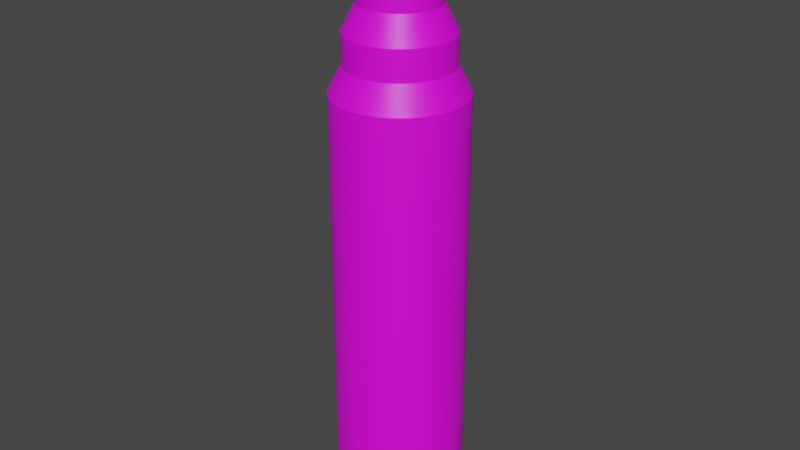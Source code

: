 # Source: p1_pistons.blend  (saved by Blender 2.93.21; exported with 4.5.12 LTS)
import bpy
from mathutils import Matrix  # noqa: F401  (used for matrix-valued properties, if any)

bpy.ops.wm.read_factory_settings(use_empty=True)
scene = bpy.context.scene
scene.name = 'straight_piston_base.qc'

# ---- collections
col_p1_piston_base_reference = bpy.data.collections.new('p1_piston_base_reference'); scene.collection.children.link(col_p1_piston_base_reference)
col_p1_piston_mid_reference = bpy.data.collections.new('p1_piston_mid_reference'); scene.collection.children.link(col_p1_piston_mid_reference)
col_p1_piston_end_reference = bpy.data.collections.new('p1_piston_end_reference'); scene.collection.children.link(col_p1_piston_end_reference)
col_p1_piston_tip_reference = bpy.data.collections.new('p1_piston_tip_reference'); scene.collection.children.link(col_p1_piston_tip_reference)
col_p1_piston_cap_reference = bpy.data.collections.new('p1_piston_cap_reference'); scene.collection.children.link(col_p1_piston_cap_reference)

# ---- images (referenced by path relative to the original .blend; pixels are not part of the script)
import os
ASSET_DIR = os.environ.get("B2B_ASSET_DIR", "")  # directory of the original .blend (textures are referenced by path, not embedded)
HERE = os.path.dirname(os.path.abspath(__file__))  # packed textures are extracted next to this script under _unpacked/

def load_image(name, relpath, width, height, colorspace="sRGB"):
    """Load a texture the original file referenced (path relative to the .blend, or extracted next to this script)."""
    p = next((c for c in (os.path.join(HERE, relpath), os.path.join(ASSET_DIR, relpath)) if relpath and os.path.exists(c)), "")
    if p:
        img = bpy.data.images.load(p, check_existing=True)
        img.name = name
    else:  # same state as the original file: an image datablock whose file is absent (Cycles renders it pink)
        img = bpy.data.images.new(name, width, height)
        img.source = "FILE"
        img.filepath = "//" + (relpath or name)
    img.colorspace_settings.name = colorspace
    return img
img_metal_lift001_tga = load_image('metal_lift001.tga', 'metal_lift001.tga', 1024, 1024, 'sRGB')
img_metalwall_bts_005a_tga = load_image('metalwall_bts_005a.tga', 'metalwall_bts_005a.tga', 1024, 1024, 'sRGB')

# ---- materials (node trees are filled in below, after node groups)
mat_metal_lift001 = bpy.data.materials.new('metal_lift001')
mat_metal_lift001.use_transparent_shadow = False
mat_metalwall_bts_005a = bpy.data.materials.new('metalwall_bts_005a')
mat_metalwall_bts_005a.use_transparent_shadow = False

# ---- node groups
ng_auto_smooth = bpy.data.node_groups.new('Auto Smooth', 'GeometryNodeTree')
_s = ng_auto_smooth.interface.new_socket(name='Geometry', in_out='OUTPUT', socket_type='NodeSocketGeometry')
_s = ng_auto_smooth.interface.new_socket(name='Geometry', in_out='INPUT', socket_type='NodeSocketGeometry')
_s = ng_auto_smooth.interface.new_socket(name='Angle', in_out='INPUT', socket_type='NodeSocketFloat')
_s.subtype = 'ANGLE'
_s.min_value = 0.0
_s.max_value = 3.142
ng_auto_smooth.is_modifier = True
_N = ng_auto_smooth.nodes; _L = ng_auto_smooth.links
n0 = _N.new('NodeGroupOutput'); n0.name = 'Group Output'; n0.location = (480, -100)
n1 = _N.new('NodeGroupInput'); n1.name = 'Group Input'; n1.location = (-420, -300)
n2 = _N.new('NodeGroupInput'); n2.name = 'Group Input.001'; n2.location = (-60, -100)
n3 = _N.new('GeometryNodeSetShadeSmooth'); n3.name = 'Set Shade Smooth'; n3.location = (120, -100)
n3.domain = 'EDGE'
n4 = _N.new('GeometryNodeSetShadeSmooth'); n4.name = 'Set Shade Smooth.001'; n4.location = (300, -100)
n5 = _N.new('GeometryNodeInputMeshEdgeAngle'); n5.name = 'Edge Angle'; n5.location = (-420, -220)
n6 = _N.new('GeometryNodeInputEdgeSmooth'); n6.name = 'Is Edge Smooth'; n6.location = (-60, -160)
n7 = _N.new('GeometryNodeInputShadeSmooth'); n7.name = 'Is Face Smooth'; n7.location = (-240, -340)
n8 = _N.new('FunctionNodeBooleanMath'); n8.name = 'Boolean Math'; n8.location = (-60, -220)
n9 = _N.new('FunctionNodeCompare'); n9.name = 'Compare'; n9.location = (-240, -180)
n9.operation = 'LESS_EQUAL'
_L.new(n5.outputs[0], n9.inputs[0])
_L.new(n4.outputs[0], n0.inputs[0])
_L.new(n1.outputs[1], n9.inputs[1])
_L.new(n9.outputs[0], n8.inputs[0])
_L.new(n7.outputs[0], n8.inputs[1])
_L.new(n2.outputs[0], n3.inputs[0])
_L.new(n6.outputs[0], n3.inputs[1])
_L.new(n3.outputs[0], n4.inputs[0])
_L.new(n8.outputs[0], n3.inputs[2])
n0.is_active_output = True

# ---- material node trees
mat_metal_lift001.use_nodes = True; mat_metal_lift001.node_tree.nodes.clear()
_N = mat_metal_lift001.node_tree.nodes; _L = mat_metal_lift001.node_tree.links
n0 = _N.new('ShaderNodeBsdfPrincipled'); n0.name = 'Principled BSDF'; n0.location = (10, 300)
n0.distribution = 'GGX'
n0.subsurface_method = 'BURLEY'
n0.inputs[3].default_value = 1.45
n0.inputs[27].default_value = (0.0, 0.0, 0.0, 1.0)
n0.inputs[28].default_value = 1.0
n1 = _N.new('ShaderNodeOutputMaterial'); n1.name = 'Material Output'; n1.location = (300, 300)
n2 = _N.new('ShaderNodeTexImage'); n2.name = 'Image Texture'; n2.location = (-280, 280)
n2.image = img_metal_lift001_tga
_L.new(n0.outputs[0], n1.inputs[0])
_L.new(n2.outputs[0], n0.inputs[0])
n1.is_active_output = True
mat_metalwall_bts_005a.use_nodes = True; mat_metalwall_bts_005a.node_tree.nodes.clear()
_N = mat_metalwall_bts_005a.node_tree.nodes; _L = mat_metalwall_bts_005a.node_tree.links
n0 = _N.new('ShaderNodeBsdfPrincipled'); n0.name = 'Principled BSDF'; n0.location = (10, 300)
n0.distribution = 'GGX'
n0.subsurface_method = 'BURLEY'
n0.inputs[3].default_value = 1.45
n0.inputs[27].default_value = (0.0, 0.0, 0.0, 1.0)
n0.inputs[28].default_value = 1.0
n1 = _N.new('ShaderNodeOutputMaterial'); n1.name = 'Material Output'; n1.location = (300, 300)
n2 = _N.new('ShaderNodeTexImage'); n2.name = 'Image Texture'; n2.location = (-280, 280)
n2.image = img_metalwall_bts_005a_tga
_L.new(n0.outputs[0], n1.inputs[0])
_L.new(n2.outputs[0], n0.inputs[0])
n1.is_active_output = True

# ---- world
world_world = bpy.data.worlds.new('World'); scene.world = world_world
world_world.use_nodes = True; world_world.node_tree.nodes.clear()
_N = world_world.node_tree.nodes; _L = world_world.node_tree.links
n0 = _N.new('ShaderNodeOutputWorld'); n0.name = 'World Output'; n0.location = (300, 300)
n1 = _N.new('ShaderNodeBackground'); n1.name = 'Background'; n1.location = (10, 300)
n1.inputs[0].default_value = (0.05088, 0.05088, 0.05088, 1.0)
_L.new(n1.outputs[0], n0.inputs[0])
n0.is_active_output = True
world_world.color = (0.05088, 0.05088, 0.05088)
world_world.use_sun_shadow = False
world_world.sun_shadow_jitter_overblur = 0.0

# ---- meshes
me_p1_piston_base_reference = bpy.data.meshes.new('p1_piston_base_reference')
me_p1_piston_base_reference.from_pydata([(0.0, 20.0, -182.0), (0.0, 20.0, -46.04), (3.902, 19.62, -182.0), (3.902, 19.62, -46.04), (7.654, 18.48, -182.0), (7.654, 18.48, -46.04), (11.11, 16.63, -182.0), (11.11, 16.63, -46.04), (14.14, 14.14, -182.0), (14.14, 14.14, -46.04), (16.63, 11.11, -182.0), (16.63, 11.11, -46.04), (18.48, 7.654, -182.0), (18.48, 7.654, -46.04), (19.62, 3.902, -182.0), (19.62, 3.902, -46.04), (20.0, -8.742e-07, -182.0), (20.0, -8.742e-07, -46.04), (19.62, -3.902, -182.0), (19.62, -3.902, -46.04), (18.48, -7.654, -182.0), (18.48, -7.654, -46.04), (16.63, -11.11, -182.0), (16.63, -11.11, -46.04), (14.14, -14.14, -182.0), (14.14, -14.14, -46.04), (11.11, -16.63, -182.0), (11.11, -16.63, -46.04), (7.654, -18.48, -182.0), (7.654, -18.48, -46.04), (3.902, -19.62, -182.0), (3.902, -19.62, -46.04), (-1.748e-06, -20.0, -182.0), (-1.748e-06, -20.0, -46.04), (-3.902, -19.62, -182.0), (-3.902, -19.62, -46.04), (-7.654, -18.48, -182.0), (-7.654, -18.48, -46.04), (-11.11, -16.63, -182.0), (-11.11, -16.63, -46.04), (-14.14, -14.14, -182.0), (-14.14, -14.14, -46.04), (-16.63, -11.11, -182.0), (-16.63, -11.11, -46.04), (-18.48, -7.654, -182.0), (-18.48, -7.654, -46.04), (-19.62, -3.902, -182.0), (-19.62, -3.902, -46.04), (-20.0, 2.385e-07, -182.0), (-20.0, 2.385e-07, -46.04), (-19.62, 3.902, -182.0), (-19.62, 3.902, -46.04), (-18.48, 7.654, -182.0), (-18.48, 7.654, -46.04), (-16.63, 11.11, -182.0), (-16.63, 11.11, -46.04), (-14.14, 14.14, -182.0), (-14.14, 14.14, -46.04), (-11.11, 16.63, -182.0), (-11.11, 16.63, -46.04), (-7.654, 18.48, -182.0), (-7.654, 18.48, -46.04), (-3.902, 19.62, -182.0), (-3.902, 19.62, -46.04), (3.649e-07, -1.216e-07, -182.0), (4.183e-07, 2.66e-07, -38.04), (7.451e-09, 16.0, -38.04), (-3.121, 15.69, -38.04), (-6.123, 14.78, -38.04), (-8.889, 13.3, -38.04), (-11.31, 11.31, -38.04), (-13.3, 8.889, -38.04), (-14.78, 6.123, -38.04), (-15.69, 3.121, -38.04), (-16.0, -5.802e-07, -38.04), (-15.69, -3.121, -38.04), (-14.78, -6.123, -38.04), (-13.3, -8.889, -38.04), (-11.31, -11.31, -38.04), (-8.889, -13.3, -38.04), (-6.123, -14.78, -38.04), (-3.121, -15.69, -38.04), (1.406e-06, -16.0, -38.04), (3.121, -15.69, -38.04), (6.123, -14.78, -38.04), (8.889, -13.3, -38.04), (11.31, -11.31, -38.04), (13.3, -8.889, -38.04), (14.78, -6.123, -38.04), (15.69, -3.121, -38.04), (16.0, 3.1e-07, -38.04), (15.69, 3.121, -38.04), (14.78, 6.123, -38.04), (13.3, 8.889, -38.04), (11.31, 11.31, -38.04), (8.889, 13.3, -38.04), (6.123, 14.78, -38.04), (3.121, 15.69, -38.04)], [], [(0, 1, 3, 2), (2, 3, 5, 4), (4, 5, 7, 6), (6, 7, 9, 8), (8, 9, 11, 10), (10, 11, 13, 12), (12, 13, 15, 14), (14, 15, 17, 16), (16, 17, 19, 18), (18, 19, 21, 20), (20, 21, 23, 22), (22, 23, 25, 24), (24, 25, 27, 26), (26, 27, 29, 28), (28, 29, 31, 30), (30, 31, 33, 32), (32, 33, 35, 34), (34, 35, 37, 36), (36, 37, 39, 38), (38, 39, 41, 40), (40, 41, 43, 42), (42, 43, 45, 44), (44, 45, 47, 46), (46, 47, 49, 48), (48, 49, 51, 50), (50, 51, 53, 52), (52, 53, 55, 54), (54, 55, 57, 56), (56, 57, 59, 58), (58, 59, 61, 60), (72, 71, 55, 53), (60, 61, 63, 62), (62, 63, 1, 0), (81, 80, 37, 35), (90, 89, 19, 17), (67, 66, 1, 63), (77, 76, 45, 43), (86, 85, 27, 25), (95, 94, 9, 7), (73, 72, 53, 51), (82, 81, 35, 33), (91, 90, 17, 15), (69, 68, 61, 59), (78, 77, 43, 41), (87, 86, 25, 23), (96, 95, 7, 5), (74, 73, 51, 49), (83, 82, 33, 31), (92, 91, 15, 13), (70, 69, 59, 57), (79, 78, 41, 39), (88, 87, 23, 21), (97, 96, 5, 3), (75, 74, 49, 47), (84, 83, 31, 29), (93, 92, 13, 11), (71, 70, 57, 55), (80, 79, 39, 37), (89, 88, 21, 19), (66, 97, 3, 1), (68, 67, 63, 61), (76, 75, 47, 45), (85, 84, 29, 27), (94, 93, 11, 9), (0, 2, 64), (67, 68, 65), (68, 69, 65), (69, 70, 65), (70, 71, 65), (71, 72, 65), (72, 73, 65), (73, 74, 65), (74, 75, 65), (75, 76, 65), (76, 77, 65), (77, 78, 65), (78, 79, 65), (79, 80, 65), (80, 81, 65), (81, 82, 65), (82, 83, 65), (83, 84, 65), (84, 85, 65), (85, 86, 65), (86, 87, 65), (87, 88, 65), (88, 89, 65), (89, 90, 65), (90, 91, 65), (91, 92, 65), (92, 93, 65), (93, 94, 65), (94, 95, 65), (95, 96, 65), (96, 97, 65), (97, 66, 65), (66, 67, 65), (2, 4, 64), (4, 6, 64), (6, 8, 64), (8, 10, 64), (10, 12, 64), (12, 14, 64), (14, 16, 64), (16, 18, 64), (18, 20, 64), (20, 22, 64), (22, 24, 64), (24, 26, 64), (26, 28, 64), (28, 30, 64), (30, 32, 64), (32, 34, 64), (34, 36, 64), (36, 38, 64), (38, 40, 64), (40, 42, 64), (42, 44, 64), (44, 46, 64), (46, 48, 64), (48, 50, 64), (50, 52, 64), (52, 54, 64), (54, 56, 64), (56, 58, 64), (58, 60, 64), (60, 62, 64), (62, 0, 64)])
me_p1_piston_base_reference.polygons.foreach_set('use_smooth', [True] * 128)
me_p1_piston_base_reference.polygons.foreach_set('material_index', [0, 0, 0, 0, 0, 0, 0, 0, 0, 0, 0, 0, 0, 0, 0, 0, 0, 0, 0, 0, 0, 0, 0, 0, 0, 0, 0, 0, 0, 0, 1, 0, 0, 1, 1, 1, 1, 1, 1, 1, 1, 1, 1, 1, 1, 1, 1, 1, 1, 1, 1, 1, 1, 1, 1, 1, 1, 1, 1, 1, 1, 1, 1, 1, 1, 1, 1, 1, 1, 1, 1, 1, 1, 1, 1, 1, 1, 1, 1, 1, 1, 1, 1, 1, 1, 1, 1, 1, 1, 1, 1, 1, 1, 1, 1, 1, 1, 1, 1, 1, 1, 1, 1, 1, 1, 1, 1, 1, 1, 1, 1, 1, 1, 1, 1, 1, 1, 1, 1, 1, 1, 1, 1, 1, 1, 1, 1, 1])
_k = set([(1, 3), (1, 63), (3, 5), (5, 7), (7, 9), (9, 11), (11, 13), (13, 15), (15, 17), (17, 19), (19, 21), (21, 23), (23, 25), (25, 27), (27, 29), (29, 31), (31, 33), (33, 35), (35, 37), (37, 39), (39, 41), (41, 43), (43, 45), (45, 47), (47, 49), (49, 51), (51, 53), (53, 55), (55, 57), (57, 59), (59, 61), (61, 63), (66, 67), (66, 97), (67, 68), (68, 69), (69, 70), (70, 71), (71, 72), (72, 73), (73, 74), (74, 75), (75, 76), (76, 77), (77, 78), (78, 79), (79, 80), (80, 81), (81, 82), (82, 83), (83, 84), (84, 85), (85, 86), (86, 87), (87, 88), (88, 89), (89, 90), (90, 91), (91, 92), (92, 93), (93, 94), (94, 95), (95, 96), (96, 97)])
me_p1_piston_base_reference.attributes.new('sharp_edge', 'BOOLEAN', 'EDGE').data.foreach_set('value', [ (min(e.vertices), max(e.vertices)) in _k for e in me_p1_piston_base_reference.edges])
_uv = me_p1_piston_base_reference.uv_layers.new(name='UVMap')
_uv.uv.foreach_set('vector', [1.0, 0.0, 1.0, 1.0, 0.9688, 1.0, 0.9688, 0.0, 0.9688, 0.0, 0.9688, 1.0, 0.9375, 1.0, 0.9375, 0.0, 0.9375, 0.0, 0.9375, 1.0, 0.9062, 1.0, 0.9062, 0.0, 0.9062, 0.0, 0.9062, 1.0, 0.875, 1.0, 0.875, 0.0, 0.875, 0.0, 0.875, 1.0, 0.8438, 1.0, 0.8438, 0.0, 0.8438, 0.0, 0.8438, 1.0, 0.8125, 1.0, 0.8125, 0.0, 0.8125, 0.0, 0.8125, 1.0, 0.7812, 1.0, 0.7812, 0.0, 0.7812, 0.0, 0.7812, 1.0, 0.75, 1.0, 0.75, 0.0, 0.75, 0.0, 0.75, 1.0, 0.7188, 1.0, 0.7188, 0.0, 0.7188, 0.0, 0.7188, 1.0, 0.6875, 1.0, 0.6875, 0.0, 0.6875, 0.0, 0.6875, 1.0, 0.6562, 1.0, 0.6562, 0.0, 0.6562, 0.0, 0.6562, 1.0, 0.625, 1.0, 0.625, 0.0, 0.625, 0.0, 0.625, 1.0, 0.5938, 1.0, 0.5938, 0.0, 0.5938, 0.0, 0.5938, 1.0, 0.5625, 1.0, 0.5625, 0.0, 0.5625, 0.0, 0.5625, 1.0, 0.5312, 1.0, 0.5312, 0.0, 0.5312, 0.0, 0.5312, 1.0, 0.5, 1.0, 0.5, 0.0, 0.5, 0.0, 0.5, 1.0, 0.4688, 1.0, 0.4688, 0.0, 0.4688, 0.0, 0.4688, 1.0, 0.4375, 1.0, 0.4375, 0.0, 0.4375, 0.0, 0.4375, 1.0, 0.4062, 1.0, 0.4062, 0.0, 0.4062, 0.0, 0.4062, 1.0, 0.375, 1.0, 0.375, 0.0, 0.375, 0.0, 0.375, 1.0, 0.3438, 1.0, 0.3438, 0.0, 0.3438, 0.0, 0.3438, 1.0, 0.3125, 1.0, 0.3125, 0.0, 0.3125, 0.0, 0.3125, 1.0, 0.2812, 1.0, 0.2812, 0.0, 0.2812, 0.0, 0.2812, 1.0, 0.25, 1.0, 0.25, 0.0, 0.25, 0.0, 0.25, 1.0, 0.2188, 1.0, 0.2188, 0.0, 0.2188, 0.0, 0.2188, 1.0, 0.1875, 1.0, 0.1875, 0.0, 0.1875, 0.0, 0.1875, 1.0, 0.1562, 1.0, 0.1562, 0.0, 0.1562, 0.0, 0.1562, 1.0, 0.125, 1.0, 0.125, 0.0, 0.125, 0.0, 0.125, 1.0, 0.09375, 1.0, 0.09375, 0.0, 0.09375, 0.0, 0.09375, 1.0, 0.0625, 1.0, 0.0625, 0.0, 0.4286, 0.2238, 0.4234, 0.1689, 0.5815, 0.1482, 0.588, 0.2168, 0.0625, 0.0, 0.0625, 1.0, 0.03125, 1.0, 0.03125, 0.0, 0.03125, 0.0, 0.03125, 1.0, 0.0, 1.0, 0.0, 0.0, 0.7246, 0.8139, 0.7194, 0.7582, 0.8773, 0.7363, 0.8839, 0.8059, 0.7174, 0.3587, 0.7226, 0.3038, 0.8819, 0.3108, 0.8755, 0.3794, 0.1193, 0.4104, 0.1295, 0.3587, 0.2875, 0.3794, 0.2748, 0.444, 0.6751, 0.6086, 0.6527, 0.5709, 0.794, 0.5022, 0.822, 0.5493, 0.7073, 0.1413, 0.6925, 0.09474, 0.8444, 0.04946, 0.8628, 0.1076, 0.1295, 0.193, 0.1193, 0.1413, 0.2748, 0.1076, 0.2875, 0.1723, 0.4286, 0.2797, 0.4286, 0.2238, 0.588, 0.2168, 0.588, 0.2867, 0.7246, 0.869, 0.7246, 0.8139, 0.8839, 0.8059, 0.8839, 0.8748, 0.7073, 0.4104, 0.7174, 0.3587, 0.8755, 0.3794, 0.8628, 0.444, 0.08582, 0.4965, 0.1046, 0.4569, 0.2564, 0.5022, 0.233, 0.5517, 0.6941, 0.6535, 0.6751, 0.6086, 0.822, 0.5493, 0.8458, 0.6054, 0.7174, 0.193, 0.7073, 0.1413, 0.8628, 0.1076, 0.8755, 0.1723, 0.1346, 0.2479, 0.1295, 0.193, 0.2875, 0.1723, 0.294, 0.2409, 0.4234, 0.3346, 0.4286, 0.2797, 0.588, 0.2867, 0.5815, 0.3553, 0.7194, 0.9215, 0.7246, 0.869, 0.8839, 0.8748, 0.8773, 0.9404, 0.6925, 0.4569, 0.7073, 0.4104, 0.8628, 0.444, 0.8444, 0.5022, 0.4133, 0.1172, 0.3986, 0.07066, 0.5504, 0.02539, 0.5688, 0.08355, 0.7091, 0.704, 0.6941, 0.6535, 0.8458, 0.6054, 0.8645, 0.6686, 0.7226, 0.2479, 0.7174, 0.193, 0.8755, 0.1723, 0.8819, 0.2409, 0.1346, 0.3038, 0.1346, 0.2479, 0.294, 0.2409, 0.294, 0.3108, 0.4133, 0.3863, 0.4234, 0.3346, 0.5815, 0.3553, 0.5688, 0.42, 0.7091, 0.9692, 0.7194, 0.9215, 0.8773, 0.9404, 0.8645, 1.0, 0.1046, 0.09474, 0.08582, 0.05517, 0.233, 0.0, 0.2564, 0.04946, 0.4234, 0.1689, 0.4133, 0.1172, 0.5688, 0.08355, 0.5815, 0.1482, 0.7194, 0.7582, 0.7091, 0.704, 0.8645, 0.6686, 0.8773, 0.7363, 0.7226, 0.3038, 0.7226, 0.2479, 0.8819, 0.2409, 0.8819, 0.3108, 0.1295, 0.3587, 0.1346, 0.3038, 0.294, 0.3108, 0.2875, 0.3794, 0.1046, 0.4569, 0.1193, 0.4104, 0.2748, 0.444, 0.2564, 0.5022, 0.3986, 0.4329, 0.4133, 0.3863, 0.5688, 0.42, 0.5504, 0.4781, 0.6925, 0.09474, 0.6738, 0.05517, 0.8209, 0.0, 0.8444, 0.04946, 0.1193, 0.1413, 0.1046, 0.09474, 0.2564, 0.04946, 0.2748, 0.1076, 0.75, 0.49, 0.7968, 0.4854, 0.75, 0.25, 0.3577, 0.0, 0.3798, 0.03109, 0.294, 0.2518, 0.3798, 0.03109, 0.3986, 0.07066, 0.294, 0.2518, 0.3986, 0.07066, 0.4133, 0.1172, 0.294, 0.2518, 0.4133, 0.1172, 0.4234, 0.1689, 0.294, 0.2518, 0.4234, 0.1689, 0.4286, 0.2238, 0.294, 0.2518, 0.4286, 0.2238, 0.4286, 0.2797, 0.294, 0.2518, 0.4286, 0.2797, 0.4234, 0.3346, 0.294, 0.2518, 0.4234, 0.3346, 0.4133, 0.3863, 0.294, 0.2518, 0.4133, 0.3863, 0.3986, 0.4329, 0.294, 0.2518, 0.3986, 0.4329, 0.3798, 0.4724, 0.294, 0.2518, 0.3798, 0.4724, 0.3577, 0.5035, 0.294, 0.2518, 0.6941, 0.6535, 0.7091, 0.704, 0.588, 0.7987, 0.7091, 0.704, 0.7194, 0.7582, 0.588, 0.7987, 0.7194, 0.7582, 0.7246, 0.8139, 0.588, 0.7987, 0.7246, 0.8139, 0.7246, 0.869, 0.588, 0.7987, 0.7246, 0.869, 0.7194, 0.9215, 0.588, 0.7987, 0.6517, 0.02408, 0.6738, 0.05517, 0.588, 0.2758, 0.6738, 0.05517, 0.6925, 0.09474, 0.588, 0.2758, 0.6925, 0.09474, 0.7073, 0.1413, 0.588, 0.2758, 0.7073, 0.1413, 0.7174, 0.193, 0.588, 0.2758, 0.7174, 0.193, 0.7226, 0.2479, 0.588, 0.2758, 0.7226, 0.2479, 0.7226, 0.3038, 0.588, 0.2758, 0.7226, 0.3038, 0.7174, 0.3587, 0.588, 0.2758, 0.7174, 0.3587, 0.7073, 0.4104, 0.588, 0.2758, 0.7073, 0.4104, 0.6925, 0.4569, 0.588, 0.2758, 0.6925, 0.4569, 0.6738, 0.4965, 0.588, 0.2758, 0.1046, 0.09474, 0.1193, 0.1413, 0.0, 0.2758, 0.1193, 0.1413, 0.1295, 0.193, 0.0, 0.2758, 0.1295, 0.193, 0.1346, 0.2479, 0.0, 0.2758, 0.1346, 0.2479, 0.1346, 0.3038, 0.0, 0.2758, 0.1346, 0.3038, 0.1295, 0.3587, 0.0, 0.2758, 0.1295, 0.3587, 0.1193, 0.4104, 0.0, 0.2758, 0.7968, 0.4854, 0.8418, 0.4717, 0.75, 0.25, 0.8418, 0.4717, 0.8833, 0.4496, 0.75, 0.25, 0.8833, 0.4496, 0.9197, 0.4197, 0.75, 0.25, 0.9197, 0.4197, 0.9496, 0.3833, 0.75, 0.25, 0.9496, 0.3833, 0.9717, 0.3418, 0.75, 0.25, 0.9717, 0.3418, 0.9854, 0.2968, 0.75, 0.25, 0.9854, 0.2968, 0.99, 0.25, 0.75, 0.25, 0.99, 0.25, 0.9854, 0.2032, 0.75, 0.25, 0.9854, 0.2032, 0.9717, 0.1582, 0.75, 0.25, 0.9717, 0.1582, 0.9496, 0.1167, 0.75, 0.25, 0.9496, 0.1167, 0.9197, 0.08029, 0.75, 0.25, 0.9197, 0.08029, 0.8833, 0.05045, 0.75, 0.25, 0.8833, 0.05045, 0.8418, 0.02827, 0.75, 0.25, 0.8418, 0.02827, 0.7968, 0.01461, 0.75, 0.25, 0.7968, 0.01461, 0.75, 0.01, 0.75, 0.25, 0.75, 0.01, 0.7032, 0.01461, 0.75, 0.25, 0.7032, 0.01461, 0.6582, 0.02827, 0.75, 0.25, 0.6582, 0.02827, 0.6167, 0.05045, 0.75, 0.25, 0.6167, 0.05045, 0.5803, 0.08029, 0.75, 0.25, 0.5803, 0.08029, 0.5504, 0.1167, 0.75, 0.25, 0.5504, 0.1167, 0.5283, 0.1582, 0.75, 0.25, 0.5283, 0.1582, 0.5146, 0.2032, 0.75, 0.25, 0.5146, 0.2032, 0.51, 0.25, 0.75, 0.25, 0.51, 0.25, 0.5146, 0.2968, 0.75, 0.25, 0.5146, 0.2968, 0.5283, 0.3418, 0.75, 0.25, 0.5283, 0.3418, 0.5504, 0.3833, 0.75, 0.25, 0.5504, 0.3833, 0.5803, 0.4197, 0.75, 0.25, 0.5803, 0.4197, 0.6167, 0.4496, 0.75, 0.25, 0.6167, 0.4496, 0.6582, 0.4717, 0.75, 0.25, 0.6582, 0.4717, 0.7032, 0.4854, 0.75, 0.25, 0.7032, 0.4854, 0.75, 0.49, 0.75, 0.25])
me_p1_piston_base_reference.materials.append(mat_metal_lift001)
me_p1_piston_base_reference.materials.append(mat_metalwall_bts_005a)
me_p1_piston_base_reference.use_remesh_fix_poles = True
me_p1_piston_base_reference.use_remesh_preserve_attributes = False
me_p1_piston_base_reference.update()
me_p1_piston_mid_reference = bpy.data.meshes.new('p1_piston_mid_reference')
me_p1_piston_mid_reference.from_pydata([(-5.215e-08, 16.0, -164.2), (-5.215e-08, 16.0, -28.89), (3.121, 15.69, -164.2), (3.121, 15.69, -28.89), (6.123, 14.78, -164.2), (6.123, 14.78, -28.89), (8.889, 13.3, -164.2), (8.889, 13.3, -28.89), (11.31, 11.31, -164.2), (11.31, 11.31, -28.89), (13.3, 8.889, -164.2), (13.3, 8.889, -28.89), (14.78, 6.123, -164.2), (14.78, 6.123, -28.89), (15.69, 3.121, -164.2), (15.69, 3.121, -28.89), (16.0, -6.636e-07, -164.2), (16.0, -6.636e-07, -28.89), (15.69, -3.121, -164.2), (15.69, -3.121, -28.89), (14.78, -6.123, -164.2), (14.78, -6.123, -28.89), (13.3, -8.889, -164.2), (13.3, -8.889, -28.89), (11.31, -11.31, -164.2), (11.31, -11.31, -28.89), (8.889, -13.3, -164.2), (8.889, -13.3, -28.89), (6.123, -14.78, -164.2), (6.123, -14.78, -28.89), (3.121, -15.69, -164.2), (3.121, -15.69, -28.89), (-1.451e-06, -16.0, -164.2), (-1.451e-06, -16.0, -28.89), (-3.121, -15.69, -164.2), (-3.121, -15.69, -28.89), (-6.123, -14.78, -164.2), (-6.123, -14.78, -28.89), (-8.889, -13.3, -164.2), (-8.889, -13.3, -28.89), (-11.31, -11.31, -164.2), (-11.31, -11.31, -28.89), (-13.3, -8.889, -164.2), (-13.3, -8.889, -28.89), (-14.78, -6.123, -164.2), (-14.78, -6.123, -28.89), (-15.69, -3.121, -164.2), (-15.69, -3.121, -28.89), (-16.0, 2.266e-07, -164.2), (-16.0, 2.266e-07, -28.89), (-15.69, 3.121, -164.2), (-15.69, 3.121, -28.89), (-14.78, 6.123, -164.2), (-14.78, 6.123, -28.89), (-13.3, 8.889, -164.2), (-13.3, 8.889, -28.89), (-11.31, 11.31, -164.2), (-11.31, 11.31, -28.89), (-8.889, 13.3, -164.2), (-8.889, 13.3, -28.89), (-6.123, 14.78, -164.2), (-6.123, 14.78, -28.89), (-3.121, 15.69, -164.2), (-3.121, 15.69, -28.89), (3.649e-07, -1.216e-07, -164.2), (2.595e-07, 1.273e-07, -20.89), (-4.86e-08, 12.0, -20.89), (-2.341, 11.77, -20.89), (-4.592, 11.09, -20.89), (-6.667, 9.978, -20.89), (-8.485, 8.485, -20.89), (-9.978, 6.667, -20.89), (-11.09, 4.592, -20.89), (-11.77, 2.341, -20.89), (-12.0, -5.074e-07, -20.89), (-11.77, -2.341, -20.89), (-11.09, -4.592, -20.89), (-9.978, -6.667, -20.89), (-8.485, -8.485, -20.89), (-6.667, -9.978, -20.89), (-4.592, -11.09, -20.89), (-2.341, -11.77, -20.89), (1e-06, -12.0, -20.89), (2.341, -11.77, -20.89), (4.592, -11.09, -20.89), (6.667, -9.978, -20.89), (8.485, -8.485, -20.89), (9.978, -6.667, -20.89), (11.09, -4.592, -20.89), (11.77, -2.341, -20.89), (12.0, 1.603e-07, -20.89), (11.77, 2.341, -20.89), (11.09, 4.592, -20.89), (9.978, 6.667, -20.89), (8.485, 8.485, -20.89), (6.667, 9.978, -20.89), (4.592, 11.09, -20.89), (2.341, 11.77, -20.89)], [], [(0, 1, 3, 2), (2, 3, 5, 4), (4, 5, 7, 6), (6, 7, 9, 8), (8, 9, 11, 10), (10, 11, 13, 12), (12, 13, 15, 14), (14, 15, 17, 16), (16, 17, 19, 18), (18, 19, 21, 20), (20, 21, 23, 22), (22, 23, 25, 24), (24, 25, 27, 26), (26, 27, 29, 28), (28, 29, 31, 30), (30, 31, 33, 32), (32, 33, 35, 34), (34, 35, 37, 36), (36, 37, 39, 38), (38, 39, 41, 40), (40, 41, 43, 42), (42, 43, 45, 44), (44, 45, 47, 46), (46, 47, 49, 48), (48, 49, 51, 50), (50, 51, 53, 52), (52, 53, 55, 54), (54, 55, 57, 56), (56, 57, 59, 58), (58, 59, 61, 60), (72, 71, 55, 53), (60, 61, 63, 62), (62, 63, 1, 0), (81, 80, 37, 35), (90, 89, 19, 17), (67, 66, 1, 63), (77, 76, 45, 43), (86, 85, 27, 25), (95, 94, 9, 7), (73, 72, 53, 51), (82, 81, 35, 33), (91, 90, 17, 15), (69, 68, 61, 59), (78, 77, 43, 41), (87, 86, 25, 23), (96, 95, 7, 5), (74, 73, 51, 49), (83, 82, 33, 31), (92, 91, 15, 13), (70, 69, 59, 57), (79, 78, 41, 39), (88, 87, 23, 21), (97, 96, 5, 3), (75, 74, 49, 47), (84, 83, 31, 29), (93, 92, 13, 11), (71, 70, 57, 55), (80, 79, 39, 37), (89, 88, 21, 19), (66, 97, 3, 1), (68, 67, 63, 61), (76, 75, 47, 45), (85, 84, 29, 27), (94, 93, 11, 9), (0, 2, 64), (67, 68, 65), (68, 69, 65), (69, 70, 65), (70, 71, 65), (71, 72, 65), (72, 73, 65), (73, 74, 65), (74, 75, 65), (75, 76, 65), (76, 77, 65), (77, 78, 65), (78, 79, 65), (79, 80, 65), (80, 81, 65), (81, 82, 65), (82, 83, 65), (83, 84, 65), (84, 85, 65), (85, 86, 65), (86, 87, 65), (87, 88, 65), (88, 89, 65), (89, 90, 65), (90, 91, 65), (91, 92, 65), (92, 93, 65), (93, 94, 65), (94, 95, 65), (95, 96, 65), (96, 97, 65), (97, 66, 65), (66, 67, 65), (2, 4, 64), (4, 6, 64), (6, 8, 64), (8, 10, 64), (10, 12, 64), (12, 14, 64), (14, 16, 64), (16, 18, 64), (18, 20, 64), (20, 22, 64), (22, 24, 64), (24, 26, 64), (26, 28, 64), (28, 30, 64), (30, 32, 64), (32, 34, 64), (34, 36, 64), (36, 38, 64), (38, 40, 64), (40, 42, 64), (42, 44, 64), (44, 46, 64), (46, 48, 64), (48, 50, 64), (50, 52, 64), (52, 54, 64), (54, 56, 64), (56, 58, 64), (58, 60, 64), (60, 62, 64), (62, 0, 64)])
me_p1_piston_mid_reference.polygons.foreach_set('use_smooth', [True] * 128)
me_p1_piston_mid_reference.polygons.foreach_set('material_index', [0, 0, 0, 0, 0, 0, 0, 0, 0, 0, 0, 0, 0, 0, 0, 0, 0, 0, 0, 0, 0, 0, 0, 0, 0, 0, 0, 0, 0, 0, 1, 0, 0, 1, 1, 1, 1, 1, 1, 1, 1, 1, 1, 1, 1, 1, 1, 1, 1, 1, 1, 1, 1, 1, 1, 1, 1, 1, 1, 1, 1, 1, 1, 1, 1, 1, 1, 1, 1, 1, 1, 1, 1, 1, 1, 1, 1, 1, 1, 1, 1, 1, 1, 1, 1, 1, 1, 1, 1, 1, 1, 1, 1, 1, 1, 1, 1, 1, 1, 1, 1, 1, 1, 1, 1, 1, 1, 1, 1, 1, 1, 1, 1, 1, 1, 1, 1, 1, 1, 1, 1, 1, 1, 1, 1, 1, 1, 1])
_k = set([(1, 3), (1, 63), (3, 5), (5, 7), (7, 9), (9, 11), (11, 13), (13, 15), (15, 17), (17, 19), (19, 21), (21, 23), (23, 25), (25, 27), (27, 29), (29, 31), (31, 33), (33, 35), (35, 37), (37, 39), (39, 41), (41, 43), (43, 45), (45, 47), (47, 49), (49, 51), (51, 53), (53, 55), (55, 57), (57, 59), (59, 61), (61, 63), (66, 67), (66, 97), (67, 68), (68, 69), (69, 70), (70, 71), (71, 72), (72, 73), (73, 74), (74, 75), (75, 76), (76, 77), (77, 78), (78, 79), (79, 80), (80, 81), (81, 82), (82, 83), (83, 84), (84, 85), (85, 86), (86, 87), (87, 88), (88, 89), (89, 90), (90, 91), (91, 92), (92, 93), (93, 94), (94, 95), (95, 96), (96, 97)])
me_p1_piston_mid_reference.attributes.new('sharp_edge', 'BOOLEAN', 'EDGE').data.foreach_set('value', [ (min(e.vertices), max(e.vertices)) in _k for e in me_p1_piston_mid_reference.edges])
_uv = me_p1_piston_mid_reference.uv_layers.new(name='UVMap')
_uv.uv.foreach_set('vector', [1.0, 0.0, 1.0, 1.0, 0.9688, 1.0, 0.9688, 0.0, 0.9688, 0.0, 0.9688, 1.0, 0.9375, 1.0, 0.9375, 0.0, 0.9375, 0.0, 0.9375, 1.0, 0.9062, 1.0, 0.9062, 0.0, 0.9062, 0.0, 0.9062, 1.0, 0.875, 1.0, 0.875, 0.0, 0.875, 0.0, 0.875, 1.0, 0.8438, 1.0, 0.8438, 0.0, 0.8438, 0.0, 0.8438, 1.0, 0.8125, 1.0, 0.8125, 0.0, 0.8125, 0.0, 0.8125, 1.0, 0.7812, 1.0, 0.7812, 0.0, 0.7812, 0.0, 0.7812, 1.0, 0.75, 1.0, 0.75, 0.0, 0.75, 0.0, 0.75, 1.0, 0.7188, 1.0, 0.7188, 0.0, 0.7188, 0.0, 0.7188, 1.0, 0.6875, 1.0, 0.6875, 0.0, 0.6875, 0.0, 0.6875, 1.0, 0.6562, 1.0, 0.6562, 0.0, 0.6562, 0.0, 0.6562, 1.0, 0.625, 1.0, 0.625, 0.0, 0.625, 0.0, 0.625, 1.0, 0.5938, 1.0, 0.5938, 0.0, 0.5938, 0.0, 0.5938, 1.0, 0.5625, 1.0, 0.5625, 0.0, 0.5625, 0.0, 0.5625, 1.0, 0.5312, 1.0, 0.5312, 0.0, 0.5312, 0.0, 0.5312, 1.0, 0.5, 1.0, 0.5, 0.0, 0.5, 0.0, 0.5, 1.0, 0.4688, 1.0, 0.4688, 0.0, 0.4688, 0.0, 0.4688, 1.0, 0.4375, 1.0, 0.4375, 0.0, 0.4375, 0.0, 0.4375, 1.0, 0.4062, 1.0, 0.4062, 0.0, 0.4062, 0.0, 0.4062, 1.0, 0.375, 1.0, 0.375, 0.0, 0.375, 0.0, 0.375, 1.0, 0.3438, 1.0, 0.3438, 0.0, 0.3438, 0.0, 0.3438, 1.0, 0.3125, 1.0, 0.3125, 0.0, 0.3125, 0.0, 0.3125, 1.0, 0.2812, 1.0, 0.2812, 0.0, 0.2812, 0.0, 0.2812, 1.0, 0.25, 1.0, 0.25, 0.0, 0.25, 0.0, 0.25, 1.0, 0.2188, 1.0, 0.2188, 0.0, 0.2188, 0.0, 0.2188, 1.0, 0.1875, 1.0, 0.1875, 0.0, 0.1875, 0.0, 0.1875, 1.0, 0.1562, 1.0, 0.1562, 0.0, 0.1562, 0.0, 0.1562, 1.0, 0.125, 1.0, 0.125, 0.0, 0.125, 0.0, 0.125, 1.0, 0.09375, 1.0, 0.09375, 0.0, 0.09375, 0.0, 0.09375, 1.0, 0.0625, 1.0, 0.0625, 0.0, 0.4286, 0.2238, 0.4234, 0.1689, 0.5815, 0.1482, 0.588, 0.2168, 0.0625, 0.0, 0.0625, 1.0, 0.03125, 1.0, 0.03125, 0.0, 0.03125, 0.0, 0.03125, 1.0, 0.0, 1.0, 0.0, 0.0, 0.7246, 0.8139, 0.7194, 0.7582, 0.8773, 0.7363, 0.8839, 0.8059, 0.7174, 0.3587, 0.7226, 0.3038, 0.8819, 0.3108, 0.8755, 0.3794, 0.1193, 0.4104, 0.1295, 0.3587, 0.2875, 0.3794, 0.2748, 0.444, 0.6751, 0.6086, 0.6527, 0.5709, 0.794, 0.5022, 0.822, 0.5493, 0.7073, 0.1413, 0.6925, 0.09474, 0.8444, 0.04946, 0.8628, 0.1076, 0.1295, 0.193, 0.1193, 0.1413, 0.2748, 0.1076, 0.2875, 0.1723, 0.4286, 0.2797, 0.4286, 0.2238, 0.588, 0.2168, 0.588, 0.2867, 0.7246, 0.869, 0.7246, 0.8139, 0.8839, 0.8059, 0.8839, 0.8748, 0.7073, 0.4104, 0.7174, 0.3587, 0.8755, 0.3794, 0.8628, 0.444, 0.08582, 0.4965, 0.1046, 0.4569, 0.2564, 0.5022, 0.233, 0.5517, 0.6941, 0.6535, 0.6751, 0.6086, 0.822, 0.5493, 0.8458, 0.6054, 0.7174, 0.193, 0.7073, 0.1413, 0.8628, 0.1076, 0.8755, 0.1723, 0.1346, 0.2479, 0.1295, 0.193, 0.2875, 0.1723, 0.294, 0.2409, 0.4234, 0.3346, 0.4286, 0.2797, 0.588, 0.2867, 0.5815, 0.3553, 0.7194, 0.9215, 0.7246, 0.869, 0.8839, 0.8748, 0.8773, 0.9404, 0.6925, 0.4569, 0.7073, 0.4104, 0.8628, 0.444, 0.8444, 0.5022, 0.4133, 0.1172, 0.3986, 0.07066, 0.5504, 0.02539, 0.5688, 0.08355, 0.7091, 0.704, 0.6941, 0.6535, 0.8458, 0.6054, 0.8645, 0.6686, 0.7226, 0.2479, 0.7174, 0.193, 0.8755, 0.1723, 0.8819, 0.2409, 0.1346, 0.3038, 0.1346, 0.2479, 0.294, 0.2409, 0.294, 0.3108, 0.4133, 0.3863, 0.4234, 0.3346, 0.5815, 0.3553, 0.5688, 0.42, 0.7091, 0.9692, 0.7194, 0.9215, 0.8773, 0.9404, 0.8645, 1.0, 0.1046, 0.09474, 0.08582, 0.05517, 0.233, 0.0, 0.2564, 0.04946, 0.4234, 0.1689, 0.4133, 0.1172, 0.5688, 0.08355, 0.5815, 0.1482, 0.7194, 0.7582, 0.7091, 0.704, 0.8645, 0.6686, 0.8773, 0.7363, 0.7226, 0.3038, 0.7226, 0.2479, 0.8819, 0.2409, 0.8819, 0.3108, 0.1295, 0.3587, 0.1346, 0.3038, 0.294, 0.3108, 0.2875, 0.3794, 0.1046, 0.4569, 0.1193, 0.4104, 0.2748, 0.444, 0.2564, 0.5022, 0.3986, 0.4329, 0.4133, 0.3863, 0.5688, 0.42, 0.5504, 0.4781, 0.6925, 0.09474, 0.6738, 0.05517, 0.8209, 0.0, 0.8444, 0.04946, 0.1193, 0.1413, 0.1046, 0.09474, 0.2564, 0.04946, 0.2748, 0.1076, 0.75, 0.49, 0.7968, 0.4854, 0.75, 0.25, 0.3577, 0.0, 0.3798, 0.03109, 0.294, 0.2518, 0.3798, 0.03109, 0.3986, 0.07066, 0.294, 0.2518, 0.3986, 0.07066, 0.4133, 0.1172, 0.294, 0.2518, 0.4133, 0.1172, 0.4234, 0.1689, 0.294, 0.2518, 0.4234, 0.1689, 0.4286, 0.2238, 0.294, 0.2518, 0.4286, 0.2238, 0.4286, 0.2797, 0.294, 0.2518, 0.4286, 0.2797, 0.4234, 0.3346, 0.294, 0.2518, 0.4234, 0.3346, 0.4133, 0.3863, 0.294, 0.2518, 0.4133, 0.3863, 0.3986, 0.4329, 0.294, 0.2518, 0.3986, 0.4329, 0.3798, 0.4724, 0.294, 0.2518, 0.3798, 0.4724, 0.3577, 0.5035, 0.294, 0.2518, 0.6941, 0.6535, 0.7091, 0.704, 0.588, 0.7987, 0.7091, 0.704, 0.7194, 0.7582, 0.588, 0.7987, 0.7194, 0.7582, 0.7246, 0.8139, 0.588, 0.7987, 0.7246, 0.8139, 0.7246, 0.869, 0.588, 0.7987, 0.7246, 0.869, 0.7194, 0.9215, 0.588, 0.7987, 0.6517, 0.02408, 0.6738, 0.05517, 0.588, 0.2758, 0.6738, 0.05517, 0.6925, 0.09474, 0.588, 0.2758, 0.6925, 0.09474, 0.7073, 0.1413, 0.588, 0.2758, 0.7073, 0.1413, 0.7174, 0.193, 0.588, 0.2758, 0.7174, 0.193, 0.7226, 0.2479, 0.588, 0.2758, 0.7226, 0.2479, 0.7226, 0.3038, 0.588, 0.2758, 0.7226, 0.3038, 0.7174, 0.3587, 0.588, 0.2758, 0.7174, 0.3587, 0.7073, 0.4104, 0.588, 0.2758, 0.7073, 0.4104, 0.6925, 0.4569, 0.588, 0.2758, 0.6925, 0.4569, 0.6738, 0.4965, 0.588, 0.2758, 0.1046, 0.09474, 0.1193, 0.1413, 0.0, 0.2758, 0.1193, 0.1413, 0.1295, 0.193, 0.0, 0.2758, 0.1295, 0.193, 0.1346, 0.2479, 0.0, 0.2758, 0.1346, 0.2479, 0.1346, 0.3038, 0.0, 0.2758, 0.1346, 0.3038, 0.1295, 0.3587, 0.0, 0.2758, 0.1295, 0.3587, 0.1193, 0.4104, 0.0, 0.2758, 0.7968, 0.4854, 0.8418, 0.4717, 0.75, 0.25, 0.8418, 0.4717, 0.8833, 0.4496, 0.75, 0.25, 0.8833, 0.4496, 0.9197, 0.4197, 0.75, 0.25, 0.9197, 0.4197, 0.9496, 0.3833, 0.75, 0.25, 0.9496, 0.3833, 0.9717, 0.3418, 0.75, 0.25, 0.9717, 0.3418, 0.9854, 0.2968, 0.75, 0.25, 0.9854, 0.2968, 0.99, 0.25, 0.75, 0.25, 0.99, 0.25, 0.9854, 0.2032, 0.75, 0.25, 0.9854, 0.2032, 0.9717, 0.1582, 0.75, 0.25, 0.9717, 0.1582, 0.9496, 0.1167, 0.75, 0.25, 0.9496, 0.1167, 0.9197, 0.08029, 0.75, 0.25, 0.9197, 0.08029, 0.8833, 0.05045, 0.75, 0.25, 0.8833, 0.05045, 0.8418, 0.02827, 0.75, 0.25, 0.8418, 0.02827, 0.7968, 0.01461, 0.75, 0.25, 0.7968, 0.01461, 0.75, 0.01, 0.75, 0.25, 0.75, 0.01, 0.7032, 0.01461, 0.75, 0.25, 0.7032, 0.01461, 0.6582, 0.02827, 0.75, 0.25, 0.6582, 0.02827, 0.6167, 0.05045, 0.75, 0.25, 0.6167, 0.05045, 0.5803, 0.08029, 0.75, 0.25, 0.5803, 0.08029, 0.5504, 0.1167, 0.75, 0.25, 0.5504, 0.1167, 0.5283, 0.1582, 0.75, 0.25, 0.5283, 0.1582, 0.5146, 0.2032, 0.75, 0.25, 0.5146, 0.2032, 0.51, 0.25, 0.75, 0.25, 0.51, 0.25, 0.5146, 0.2968, 0.75, 0.25, 0.5146, 0.2968, 0.5283, 0.3418, 0.75, 0.25, 0.5283, 0.3418, 0.5504, 0.3833, 0.75, 0.25, 0.5504, 0.3833, 0.5803, 0.4197, 0.75, 0.25, 0.5803, 0.4197, 0.6167, 0.4496, 0.75, 0.25, 0.6167, 0.4496, 0.6582, 0.4717, 0.75, 0.25, 0.6582, 0.4717, 0.7032, 0.4854, 0.75, 0.25, 0.7032, 0.4854, 0.75, 0.49, 0.75, 0.25])
me_p1_piston_mid_reference.materials.append(mat_metal_lift001)
me_p1_piston_mid_reference.materials.append(mat_metalwall_bts_005a)
me_p1_piston_mid_reference.use_remesh_fix_poles = True
me_p1_piston_mid_reference.use_remesh_preserve_attributes = False
me_p1_piston_mid_reference.update()
me_p1_piston_end_reference = bpy.data.meshes.new('p1_piston_end_reference')
me_p1_piston_end_reference.from_pydata([(2.347e-07, 12.0, -144.1), (2.347e-07, 12.0, -11.88), (2.341, 11.77, -144.1), (2.341, 11.77, -11.88), (4.592, 11.09, -144.1), (4.592, 11.09, -11.88), (6.667, 9.978, -144.1), (6.667, 9.978, -11.88), (8.485, 8.485, -144.1), (8.485, 8.485, -11.88), (9.978, 6.667, -144.1), (9.978, 6.667, -11.88), (11.09, 4.592, -144.1), (11.09, 4.592, -11.88), (11.77, 2.341, -144.1), (11.77, 2.341, -11.88), (12.0, -5.648e-07, -144.1), (12.0, -5.648e-07, -11.88), (11.77, -2.341, -144.1), (11.77, -2.341, -11.88), (11.09, -4.592, -144.1), (11.09, -4.592, -11.88), (9.978, -6.667, -144.1), (9.978, -6.667, -11.88), (8.485, -8.485, -144.1), (8.485, -8.485, -11.88), (6.667, -9.978, -144.1), (6.667, -9.978, -11.88), (4.592, -11.09, -144.1), (4.592, -11.09, -11.88), (2.341, -11.77, -144.1), (2.341, -11.77, -11.88), (-8.144e-07, -12.0, -144.1), (-8.144e-07, -12.0, -11.88), (-2.341, -11.77, -144.1), (-2.341, -11.77, -11.88), (-4.592, -11.09, -144.1), (-4.592, -11.09, -11.88), (-6.667, -9.978, -144.1), (-6.667, -9.978, -11.88), (-8.485, -8.485, -144.1), (-8.485, -8.485, -11.88), (-9.978, -6.667, -144.1), (-9.978, -6.667, -11.88), (-11.09, -4.592, -144.1), (-11.09, -4.592, -11.88), (-11.77, -2.341, -144.1), (-11.77, -2.341, -11.88), (-12.0, 1.029e-07, -144.1), (-12.0, 1.029e-07, -11.88), (-11.77, 2.341, -144.1), (-11.77, 2.341, -11.88), (-11.09, 4.592, -144.1), (-11.09, 4.592, -11.88), (-9.978, 6.667, -144.1), (-9.978, 6.667, -11.88), (-8.485, 8.485, -144.1), (-8.485, 8.485, -11.88), (-6.667, 9.978, -144.1), (-6.667, 9.978, -11.88), (-4.592, 11.09, -144.1), (-4.592, 11.09, -11.88), (-2.341, 11.77, -144.1), (-2.341, 11.77, -11.88), (3.649e-07, -1.216e-07, -144.1), (2.595e-07, 1.273e-07, -3.876), (-1.392e-07, 8.0, -3.876), (-1.561, 7.846, -3.876), (-3.061, 7.391, -3.876), (-4.445, 6.652, -3.876), (-5.657, 5.657, -3.876), (-6.652, 4.445, -3.876), (-7.391, 3.061, -3.876), (-7.846, 1.561, -3.876), (-8.0, -4.773e-07, -3.876), (-7.846, -1.561, -3.876), (-7.391, -3.061, -3.876), (-6.652, -4.445, -3.876), (-5.657, -5.657, -3.876), (-4.445, -6.652, -3.876), (-3.061, -7.391, -3.876), (-1.561, -7.846, -3.876), (5.602e-07, -8.0, -3.876), (1.561, -7.846, -3.876), (3.061, -7.391, -3.876), (4.445, -6.652, -3.876), (5.657, -5.657, -3.876), (6.652, -4.445, -3.876), (7.391, -3.061, -3.876), (7.846, -1.561, -3.876), (8.0, -3.224e-08, -3.876), (7.846, 1.561, -3.876), (7.391, 3.061, -3.876), (6.652, 4.445, -3.876), (5.657, 5.657, -3.876), (4.445, 6.652, -3.876), (3.061, 7.391, -3.876), (1.561, 7.846, -3.876)], [], [(0, 1, 3, 2), (2, 3, 5, 4), (4, 5, 7, 6), (6, 7, 9, 8), (8, 9, 11, 10), (10, 11, 13, 12), (12, 13, 15, 14), (14, 15, 17, 16), (16, 17, 19, 18), (18, 19, 21, 20), (20, 21, 23, 22), (22, 23, 25, 24), (24, 25, 27, 26), (26, 27, 29, 28), (28, 29, 31, 30), (30, 31, 33, 32), (32, 33, 35, 34), (34, 35, 37, 36), (36, 37, 39, 38), (38, 39, 41, 40), (40, 41, 43, 42), (42, 43, 45, 44), (44, 45, 47, 46), (46, 47, 49, 48), (48, 49, 51, 50), (50, 51, 53, 52), (52, 53, 55, 54), (54, 55, 57, 56), (56, 57, 59, 58), (58, 59, 61, 60), (72, 71, 55, 53), (60, 61, 63, 62), (62, 63, 1, 0), (81, 80, 37, 35), (90, 89, 19, 17), (67, 66, 1, 63), (77, 76, 45, 43), (86, 85, 27, 25), (95, 94, 9, 7), (73, 72, 53, 51), (82, 81, 35, 33), (91, 90, 17, 15), (69, 68, 61, 59), (78, 77, 43, 41), (87, 86, 25, 23), (96, 95, 7, 5), (74, 73, 51, 49), (83, 82, 33, 31), (92, 91, 15, 13), (70, 69, 59, 57), (79, 78, 41, 39), (88, 87, 23, 21), (97, 96, 5, 3), (75, 74, 49, 47), (84, 83, 31, 29), (93, 92, 13, 11), (71, 70, 57, 55), (80, 79, 39, 37), (89, 88, 21, 19), (66, 97, 3, 1), (68, 67, 63, 61), (76, 75, 47, 45), (85, 84, 29, 27), (94, 93, 11, 9), (0, 2, 64), (67, 68, 65), (68, 69, 65), (69, 70, 65), (70, 71, 65), (71, 72, 65), (72, 73, 65), (73, 74, 65), (74, 75, 65), (75, 76, 65), (76, 77, 65), (77, 78, 65), (78, 79, 65), (79, 80, 65), (80, 81, 65), (81, 82, 65), (82, 83, 65), (83, 84, 65), (84, 85, 65), (85, 86, 65), (86, 87, 65), (87, 88, 65), (88, 89, 65), (89, 90, 65), (90, 91, 65), (91, 92, 65), (92, 93, 65), (93, 94, 65), (94, 95, 65), (95, 96, 65), (96, 97, 65), (97, 66, 65), (66, 67, 65), (2, 4, 64), (4, 6, 64), (6, 8, 64), (8, 10, 64), (10, 12, 64), (12, 14, 64), (14, 16, 64), (16, 18, 64), (18, 20, 64), (20, 22, 64), (22, 24, 64), (24, 26, 64), (26, 28, 64), (28, 30, 64), (30, 32, 64), (32, 34, 64), (34, 36, 64), (36, 38, 64), (38, 40, 64), (40, 42, 64), (42, 44, 64), (44, 46, 64), (46, 48, 64), (48, 50, 64), (50, 52, 64), (52, 54, 64), (54, 56, 64), (56, 58, 64), (58, 60, 64), (60, 62, 64), (62, 0, 64)])
me_p1_piston_end_reference.polygons.foreach_set('use_smooth', [True] * 128)
me_p1_piston_end_reference.polygons.foreach_set('material_index', [0, 0, 0, 0, 0, 0, 0, 0, 0, 0, 0, 0, 0, 0, 0, 0, 0, 0, 0, 0, 0, 0, 0, 0, 0, 0, 0, 0, 0, 0, 1, 0, 0, 1, 1, 1, 1, 1, 1, 1, 1, 1, 1, 1, 1, 1, 1, 1, 1, 1, 1, 1, 1, 1, 1, 1, 1, 1, 1, 1, 1, 1, 1, 1, 1, 1, 1, 1, 1, 1, 1, 1, 1, 1, 1, 1, 1, 1, 1, 1, 1, 1, 1, 1, 1, 1, 1, 1, 1, 1, 1, 1, 1, 1, 1, 1, 1, 1, 1, 1, 1, 1, 1, 1, 1, 1, 1, 1, 1, 1, 1, 1, 1, 1, 1, 1, 1, 1, 1, 1, 1, 1, 1, 1, 1, 1, 1, 1])
_k = set([(1, 3), (1, 63), (3, 5), (5, 7), (7, 9), (9, 11), (11, 13), (13, 15), (15, 17), (17, 19), (19, 21), (21, 23), (23, 25), (25, 27), (27, 29), (29, 31), (31, 33), (33, 35), (35, 37), (37, 39), (39, 41), (41, 43), (43, 45), (45, 47), (47, 49), (49, 51), (51, 53), (53, 55), (55, 57), (57, 59), (59, 61), (61, 63), (66, 67), (66, 97), (67, 68), (68, 69), (69, 70), (70, 71), (71, 72), (72, 73), (73, 74), (74, 75), (75, 76), (76, 77), (77, 78), (78, 79), (79, 80), (80, 81), (81, 82), (82, 83), (83, 84), (84, 85), (85, 86), (86, 87), (87, 88), (88, 89), (89, 90), (90, 91), (91, 92), (92, 93), (93, 94), (94, 95), (95, 96), (96, 97)])
me_p1_piston_end_reference.attributes.new('sharp_edge', 'BOOLEAN', 'EDGE').data.foreach_set('value', [ (min(e.vertices), max(e.vertices)) in _k for e in me_p1_piston_end_reference.edges])
_uv = me_p1_piston_end_reference.uv_layers.new(name='UVMap')
_uv.uv.foreach_set('vector', [1.0, 0.0, 1.0, 1.0, 0.9688, 1.0, 0.9688, 0.0, 0.9688, 0.0, 0.9688, 1.0, 0.9375, 1.0, 0.9375, 0.0, 0.9375, 0.0, 0.9375, 1.0, 0.9062, 1.0, 0.9062, 0.0, 0.9062, 0.0, 0.9062, 1.0, 0.875, 1.0, 0.875, 0.0, 0.875, 0.0, 0.875, 1.0, 0.8438, 1.0, 0.8438, 0.0, 0.8438, 0.0, 0.8438, 1.0, 0.8125, 1.0, 0.8125, 0.0, 0.8125, 0.0, 0.8125, 1.0, 0.7812, 1.0, 0.7812, 0.0, 0.7812, 0.0, 0.7812, 1.0, 0.75, 1.0, 0.75, 0.0, 0.75, 0.0, 0.75, 1.0, 0.7188, 1.0, 0.7188, 0.0, 0.7188, 0.0, 0.7188, 1.0, 0.6875, 1.0, 0.6875, 0.0, 0.6875, 0.0, 0.6875, 1.0, 0.6562, 1.0, 0.6562, 0.0, 0.6562, 0.0, 0.6562, 1.0, 0.625, 1.0, 0.625, 0.0, 0.625, 0.0, 0.625, 1.0, 0.5938, 1.0, 0.5938, 0.0, 0.5938, 0.0, 0.5938, 1.0, 0.5625, 1.0, 0.5625, 0.0, 0.5625, 0.0, 0.5625, 1.0, 0.5312, 1.0, 0.5312, 0.0, 0.5312, 0.0, 0.5312, 1.0, 0.5, 1.0, 0.5, 0.0, 0.5, 0.0, 0.5, 1.0, 0.4688, 1.0, 0.4688, 0.0, 0.4688, 0.0, 0.4688, 1.0, 0.4375, 1.0, 0.4375, 0.0, 0.4375, 0.0, 0.4375, 1.0, 0.4062, 1.0, 0.4062, 0.0, 0.4062, 0.0, 0.4062, 1.0, 0.375, 1.0, 0.375, 0.0, 0.375, 0.0, 0.375, 1.0, 0.3438, 1.0, 0.3438, 0.0, 0.3438, 0.0, 0.3438, 1.0, 0.3125, 1.0, 0.3125, 0.0, 0.3125, 0.0, 0.3125, 1.0, 0.2812, 1.0, 0.2812, 0.0, 0.2812, 0.0, 0.2812, 1.0, 0.25, 1.0, 0.25, 0.0, 0.25, 0.0, 0.25, 1.0, 0.2188, 1.0, 0.2188, 0.0, 0.2188, 0.0, 0.2188, 1.0, 0.1875, 1.0, 0.1875, 0.0, 0.1875, 0.0, 0.1875, 1.0, 0.1562, 1.0, 0.1562, 0.0, 0.1562, 0.0, 0.1562, 1.0, 0.125, 1.0, 0.125, 0.0, 0.125, 0.0, 0.125, 1.0, 0.09375, 1.0, 0.09375, 0.0, 0.09375, 0.0, 0.09375, 1.0, 0.0625, 1.0, 0.0625, 0.0, 0.4286, 0.2238, 0.4234, 0.1689, 0.5815, 0.1482, 0.588, 0.2168, 0.0625, 0.0, 0.0625, 1.0, 0.03125, 1.0, 0.03125, 0.0, 0.03125, 0.0, 0.03125, 1.0, 0.0, 1.0, 0.0, 0.0, 0.7246, 0.8139, 0.7194, 0.7582, 0.8773, 0.7363, 0.8839, 0.8059, 0.7174, 0.3587, 0.7226, 0.3038, 0.8819, 0.3108, 0.8755, 0.3794, 0.1193, 0.4104, 0.1295, 0.3587, 0.2875, 0.3794, 0.2748, 0.444, 0.6751, 0.6086, 0.6527, 0.5709, 0.794, 0.5022, 0.822, 0.5493, 0.7073, 0.1413, 0.6925, 0.09474, 0.8444, 0.04946, 0.8628, 0.1076, 0.1295, 0.193, 0.1193, 0.1413, 0.2748, 0.1076, 0.2875, 0.1723, 0.4286, 0.2797, 0.4286, 0.2238, 0.588, 0.2168, 0.588, 0.2867, 0.7246, 0.869, 0.7246, 0.8139, 0.8839, 0.8059, 0.8839, 0.8748, 0.7073, 0.4104, 0.7174, 0.3587, 0.8755, 0.3794, 0.8628, 0.444, 0.08582, 0.4965, 0.1046, 0.4569, 0.2564, 0.5022, 0.233, 0.5517, 0.6941, 0.6535, 0.6751, 0.6086, 0.822, 0.5493, 0.8458, 0.6054, 0.7174, 0.193, 0.7073, 0.1413, 0.8628, 0.1076, 0.8755, 0.1723, 0.1346, 0.2479, 0.1295, 0.193, 0.2875, 0.1723, 0.294, 0.2409, 0.4234, 0.3346, 0.4286, 0.2797, 0.588, 0.2867, 0.5815, 0.3553, 0.7194, 0.9215, 0.7246, 0.869, 0.8839, 0.8748, 0.8773, 0.9404, 0.6925, 0.4569, 0.7073, 0.4104, 0.8628, 0.444, 0.8444, 0.5022, 0.4133, 0.1172, 0.3986, 0.07066, 0.5504, 0.02539, 0.5688, 0.08355, 0.7091, 0.704, 0.6941, 0.6535, 0.8458, 0.6054, 0.8645, 0.6686, 0.7226, 0.2479, 0.7174, 0.193, 0.8755, 0.1723, 0.8819, 0.2409, 0.1346, 0.3038, 0.1346, 0.2479, 0.294, 0.2409, 0.294, 0.3108, 0.4133, 0.3863, 0.4234, 0.3346, 0.5815, 0.3553, 0.5688, 0.42, 0.7091, 0.9692, 0.7194, 0.9215, 0.8773, 0.9404, 0.8645, 1.0, 0.1046, 0.09474, 0.08582, 0.05517, 0.233, 0.0, 0.2564, 0.04946, 0.4234, 0.1689, 0.4133, 0.1172, 0.5688, 0.08355, 0.5815, 0.1482, 0.7194, 0.7582, 0.7091, 0.704, 0.8645, 0.6686, 0.8773, 0.7363, 0.7226, 0.3038, 0.7226, 0.2479, 0.8819, 0.2409, 0.8819, 0.3108, 0.1295, 0.3587, 0.1346, 0.3038, 0.294, 0.3108, 0.2875, 0.3794, 0.1046, 0.4569, 0.1193, 0.4104, 0.2748, 0.444, 0.2564, 0.5022, 0.3986, 0.4329, 0.4133, 0.3863, 0.5688, 0.42, 0.5504, 0.4781, 0.6925, 0.09474, 0.6738, 0.05517, 0.8209, 0.0, 0.8444, 0.04946, 0.1193, 0.1413, 0.1046, 0.09474, 0.2564, 0.04946, 0.2748, 0.1076, 0.75, 0.49, 0.7968, 0.4854, 0.75, 0.25, 0.3577, 0.0, 0.3798, 0.03109, 0.294, 0.2518, 0.3798, 0.03109, 0.3986, 0.07066, 0.294, 0.2518, 0.3986, 0.07066, 0.4133, 0.1172, 0.294, 0.2518, 0.4133, 0.1172, 0.4234, 0.1689, 0.294, 0.2518, 0.4234, 0.1689, 0.4286, 0.2238, 0.294, 0.2518, 0.4286, 0.2238, 0.4286, 0.2797, 0.294, 0.2518, 0.4286, 0.2797, 0.4234, 0.3346, 0.294, 0.2518, 0.4234, 0.3346, 0.4133, 0.3863, 0.294, 0.2518, 0.4133, 0.3863, 0.3986, 0.4329, 0.294, 0.2518, 0.3986, 0.4329, 0.3798, 0.4724, 0.294, 0.2518, 0.3798, 0.4724, 0.3577, 0.5035, 0.294, 0.2518, 0.6941, 0.6535, 0.7091, 0.704, 0.588, 0.7987, 0.7091, 0.704, 0.7194, 0.7582, 0.588, 0.7987, 0.7194, 0.7582, 0.7246, 0.8139, 0.588, 0.7987, 0.7246, 0.8139, 0.7246, 0.869, 0.588, 0.7987, 0.7246, 0.869, 0.7194, 0.9215, 0.588, 0.7987, 0.6517, 0.02408, 0.6738, 0.05517, 0.588, 0.2758, 0.6738, 0.05517, 0.6925, 0.09474, 0.588, 0.2758, 0.6925, 0.09474, 0.7073, 0.1413, 0.588, 0.2758, 0.7073, 0.1413, 0.7174, 0.193, 0.588, 0.2758, 0.7174, 0.193, 0.7226, 0.2479, 0.588, 0.2758, 0.7226, 0.2479, 0.7226, 0.3038, 0.588, 0.2758, 0.7226, 0.3038, 0.7174, 0.3587, 0.588, 0.2758, 0.7174, 0.3587, 0.7073, 0.4104, 0.588, 0.2758, 0.7073, 0.4104, 0.6925, 0.4569, 0.588, 0.2758, 0.6925, 0.4569, 0.6738, 0.4965, 0.588, 0.2758, 0.1046, 0.09474, 0.1193, 0.1413, 0.0, 0.2758, 0.1193, 0.1413, 0.1295, 0.193, 0.0, 0.2758, 0.1295, 0.193, 0.1346, 0.2479, 0.0, 0.2758, 0.1346, 0.2479, 0.1346, 0.3038, 0.0, 0.2758, 0.1346, 0.3038, 0.1295, 0.3587, 0.0, 0.2758, 0.1295, 0.3587, 0.1193, 0.4104, 0.0, 0.2758, 0.7968, 0.4854, 0.8418, 0.4717, 0.75, 0.25, 0.8418, 0.4717, 0.8833, 0.4496, 0.75, 0.25, 0.8833, 0.4496, 0.9197, 0.4197, 0.75, 0.25, 0.9197, 0.4197, 0.9496, 0.3833, 0.75, 0.25, 0.9496, 0.3833, 0.9717, 0.3418, 0.75, 0.25, 0.9717, 0.3418, 0.9854, 0.2968, 0.75, 0.25, 0.9854, 0.2968, 0.99, 0.25, 0.75, 0.25, 0.99, 0.25, 0.9854, 0.2032, 0.75, 0.25, 0.9854, 0.2032, 0.9717, 0.1582, 0.75, 0.25, 0.9717, 0.1582, 0.9496, 0.1167, 0.75, 0.25, 0.9496, 0.1167, 0.9197, 0.08029, 0.75, 0.25, 0.9197, 0.08029, 0.8833, 0.05045, 0.75, 0.25, 0.8833, 0.05045, 0.8418, 0.02827, 0.75, 0.25, 0.8418, 0.02827, 0.7968, 0.01461, 0.75, 0.25, 0.7968, 0.01461, 0.75, 0.01, 0.75, 0.25, 0.75, 0.01, 0.7032, 0.01461, 0.75, 0.25, 0.7032, 0.01461, 0.6582, 0.02827, 0.75, 0.25, 0.6582, 0.02827, 0.6167, 0.05045, 0.75, 0.25, 0.6167, 0.05045, 0.5803, 0.08029, 0.75, 0.25, 0.5803, 0.08029, 0.5504, 0.1167, 0.75, 0.25, 0.5504, 0.1167, 0.5283, 0.1582, 0.75, 0.25, 0.5283, 0.1582, 0.5146, 0.2032, 0.75, 0.25, 0.5146, 0.2032, 0.51, 0.25, 0.75, 0.25, 0.51, 0.25, 0.5146, 0.2968, 0.75, 0.25, 0.5146, 0.2968, 0.5283, 0.3418, 0.75, 0.25, 0.5283, 0.3418, 0.5504, 0.3833, 0.75, 0.25, 0.5504, 0.3833, 0.5803, 0.4197, 0.75, 0.25, 0.5803, 0.4197, 0.6167, 0.4496, 0.75, 0.25, 0.6167, 0.4496, 0.6582, 0.4717, 0.75, 0.25, 0.6582, 0.4717, 0.7032, 0.4854, 0.75, 0.25, 0.7032, 0.4854, 0.75, 0.49, 0.75, 0.25])
me_p1_piston_end_reference.materials.append(mat_metal_lift001)
me_p1_piston_end_reference.materials.append(mat_metalwall_bts_005a)
me_p1_piston_end_reference.use_remesh_fix_poles = True
me_p1_piston_end_reference.use_remesh_preserve_attributes = False
me_p1_piston_end_reference.update()
me_p1_piston_tip_reference = bpy.data.meshes.new('p1_piston_tip_reference')
me_p1_piston_tip_reference.from_pydata([(3.249e-07, 8.0, -89.79), (3.249e-07, 8.0, 0.0), (1.561, 7.846, -89.79), (1.561, 7.846, 0.0), (3.061, 7.391, -89.79), (3.061, 7.391, 0.0), (4.445, 6.652, -89.79), (4.445, 6.652, 0.0), (5.657, 5.657, -89.79), (5.657, 5.657, 0.0), (6.652, 4.445, -89.79), (6.652, 4.445, 0.0), (7.391, 3.061, -89.79), (7.391, 3.061, 0.0), (7.846, 1.561, -89.79), (7.846, 1.561, 0.0), (8.0, -3.873e-07, -89.79), (8.0, -3.873e-07, 0.0), (7.846, -1.561, -89.79), (7.846, -1.561, 0.0), (7.391, -3.061, -89.79), (7.391, -3.061, 0.0), (6.652, -4.445, -89.79), (6.652, -4.445, 0.0), (5.657, -5.657, -89.79), (5.657, -5.657, 0.0), (4.445, -6.652, -89.79), (4.445, -6.652, 0.0), (3.061, -7.391, -89.79), (3.061, -7.391, 0.0), (1.561, -7.846, -89.79), (1.561, -7.846, 0.0), (-3.745e-07, -8.0, -89.79), (-3.745e-07, -8.0, 0.0), (-1.561, -7.846, -89.79), (-1.561, -7.846, 0.0), (-3.061, -7.391, -89.79), (-3.061, -7.391, 0.0), (-4.445, -6.652, -89.79), (-4.445, -6.652, 0.0), (-5.657, -5.657, -89.79), (-5.657, -5.657, 0.0), (-6.652, -4.445, -89.79), (-6.652, -4.445, 0.0), (-7.391, -3.061, -89.79), (-7.391, -3.061, 0.0), (-7.846, -1.561, -89.79), (-7.846, -1.561, 0.0), (-8.0, 5.782e-08, -89.79), (-8.0, 5.782e-08, 0.0), (-7.846, 1.561, -89.79), (-7.846, 1.561, 0.0), (-7.391, 3.061, -89.79), (-7.391, 3.061, 0.0), (-6.652, 4.445, -89.79), (-6.652, 4.445, 0.0), (-5.657, 5.657, -89.79), (-5.657, 5.657, 0.0), (-4.445, 6.652, -89.79), (-4.445, 6.652, 0.0), (-3.061, 7.391, -89.79), (-3.061, 7.391, 0.0), (-1.561, 7.846, -89.79), (-1.561, 7.846, 0.0), (4.117e-07, -9.184e-08, -89.79), (2.276e-07, -7.833e-08, 0.0)], [], [(0, 1, 3, 2), (2, 3, 5, 4), (4, 5, 7, 6), (6, 7, 9, 8), (8, 9, 11, 10), (10, 11, 13, 12), (12, 13, 15, 14), (14, 15, 17, 16), (16, 17, 19, 18), (18, 19, 21, 20), (20, 21, 23, 22), (22, 23, 25, 24), (24, 25, 27, 26), (26, 27, 29, 28), (28, 29, 31, 30), (30, 31, 33, 32), (32, 33, 35, 34), (34, 35, 37, 36), (36, 37, 39, 38), (38, 39, 41, 40), (40, 41, 43, 42), (42, 43, 45, 44), (44, 45, 47, 46), (46, 47, 49, 48), (48, 49, 51, 50), (50, 51, 53, 52), (52, 53, 55, 54), (54, 55, 57, 56), (56, 57, 59, 58), (58, 59, 61, 60), (60, 61, 63, 62), (62, 63, 1, 0), (0, 2, 64), (2, 4, 64), (4, 6, 64), (6, 8, 64), (8, 10, 64), (10, 12, 64), (12, 14, 64), (14, 16, 64), (16, 18, 64), (18, 20, 64), (20, 22, 64), (22, 24, 64), (24, 26, 64), (26, 28, 64), (28, 30, 64), (30, 32, 64), (32, 34, 64), (34, 36, 64), (36, 38, 64), (38, 40, 64), (40, 42, 64), (42, 44, 64), (44, 46, 64), (46, 48, 64), (48, 50, 64), (50, 52, 64), (52, 54, 64), (54, 56, 64), (56, 58, 64), (58, 60, 64), (60, 62, 64), (62, 0, 64), (3, 1, 65), (1, 63, 65), (63, 61, 65), (61, 59, 65), (59, 57, 65), (57, 55, 65), (55, 53, 65), (53, 51, 65), (51, 49, 65), (49, 47, 65), (47, 45, 65), (45, 43, 65), (43, 41, 65), (41, 39, 65), (39, 37, 65), (37, 35, 65), (35, 33, 65), (33, 31, 65), (31, 29, 65), (29, 27, 65), (27, 25, 65), (25, 23, 65), (23, 21, 65), (21, 19, 65), (19, 17, 65), (17, 15, 65), (15, 13, 65), (13, 11, 65), (11, 9, 65), (9, 7, 65), (7, 5, 65), (5, 3, 65)])
me_p1_piston_tip_reference.polygons.foreach_set('use_smooth', [True] * 96)
me_p1_piston_tip_reference.polygons.foreach_set('material_index', [0, 0, 0, 0, 0, 0, 0, 0, 0, 0, 0, 0, 0, 0, 0, 0, 0, 0, 0, 0, 0, 0, 0, 0, 0, 0, 0, 0, 0, 0, 0, 0, 1, 1, 1, 1, 1, 1, 1, 1, 1, 1, 1, 1, 1, 1, 1, 1, 1, 1, 1, 1, 1, 1, 1, 1, 1, 1, 1, 1, 1, 1, 1, 1, 1, 1, 1, 1, 1, 1, 1, 1, 1, 1, 1, 1, 1, 1, 1, 1, 1, 1, 1, 1, 1, 1, 1, 1, 1, 1, 1, 1, 1, 1, 1, 1])
_k = set([(1, 3), (1, 63), (3, 5), (5, 7), (7, 9), (9, 11), (11, 13), (13, 15), (15, 17), (17, 19), (19, 21), (21, 23), (23, 25), (25, 27), (27, 29), (29, 31), (31, 33), (33, 35), (35, 37), (37, 39), (39, 41), (41, 43), (43, 45), (45, 47), (47, 49), (49, 51), (51, 53), (53, 55), (55, 57), (57, 59), (59, 61), (61, 63)])
me_p1_piston_tip_reference.attributes.new('sharp_edge', 'BOOLEAN', 'EDGE').data.foreach_set('value', [ (min(e.vertices), max(e.vertices)) in _k for e in me_p1_piston_tip_reference.edges])
_uv = me_p1_piston_tip_reference.uv_layers.new(name='UVMap')
_uv.uv.foreach_set('vector', [1.0, 0.0, 1.0, 1.0, 0.9688, 1.0, 0.9688, 0.0, 0.9688, 0.0, 0.9688, 1.0, 0.9375, 1.0, 0.9375, 0.0, 0.9375, 0.0, 0.9375, 1.0, 0.9062, 1.0, 0.9062, 0.0, 0.9062, 0.0, 0.9062, 1.0, 0.875, 1.0, 0.875, 0.0, 0.875, 0.0, 0.875, 1.0, 0.8438, 1.0, 0.8438, 0.0, 0.8438, 0.0, 0.8438, 1.0, 0.8125, 1.0, 0.8125, 0.0, 0.8125, 0.0, 0.8125, 1.0, 0.7812, 1.0, 0.7812, 0.0, 0.7812, 0.0, 0.7812, 1.0, 0.75, 1.0, 0.75, 0.0, 0.75, 0.0, 0.75, 1.0, 0.7188, 1.0, 0.7188, 0.0, 0.7188, 0.0, 0.7188, 1.0, 0.6875, 1.0, 0.6875, 0.0, 0.6875, 0.0, 0.6875, 1.0, 0.6562, 1.0, 0.6562, 0.0, 0.6562, 0.0, 0.6562, 1.0, 0.625, 1.0, 0.625, 0.0, 0.625, 0.0, 0.625, 1.0, 0.5938, 1.0, 0.5938, 0.0, 0.5938, 0.0, 0.5938, 1.0, 0.5625, 1.0, 0.5625, 0.0, 0.5625, 0.0, 0.5625, 1.0, 0.5312, 1.0, 0.5312, 0.0, 0.5312, 0.0, 0.5312, 1.0, 0.5, 1.0, 0.5, 0.0, 0.5, 0.0, 0.5, 1.0, 0.4688, 1.0, 0.4688, 0.0, 0.4688, 0.0, 0.4688, 1.0, 0.4375, 1.0, 0.4375, 0.0, 0.4375, 0.0, 0.4375, 1.0, 0.4062, 1.0, 0.4062, 0.0, 0.4062, 0.0, 0.4062, 1.0, 0.375, 1.0, 0.375, 0.0, 0.375, 0.0, 0.375, 1.0, 0.3438, 1.0, 0.3438, 0.0, 0.3438, 0.0, 0.3438, 1.0, 0.3125, 1.0, 0.3125, 0.0, 0.3125, 0.0, 0.3125, 1.0, 0.2812, 1.0, 0.2812, 0.0, 0.2812, 0.0, 0.2812, 1.0, 0.25, 1.0, 0.25, 0.0, 0.25, 0.0, 0.25, 1.0, 0.2188, 1.0, 0.2188, 0.0, 0.2188, 0.0, 0.2188, 1.0, 0.1875, 1.0, 0.1875, 0.0, 0.1875, 0.0, 0.1875, 1.0, 0.1562, 1.0, 0.1562, 0.0, 0.1562, 0.0, 0.1562, 1.0, 0.125, 1.0, 0.125, 0.0, 0.125, 0.0, 0.125, 1.0, 0.09375, 1.0, 0.09375, 0.0, 0.09375, 0.0, 0.09375, 1.0, 0.0625, 1.0, 0.0625, 0.0, 0.0625, 0.0, 0.0625, 1.0, 0.03125, 1.0, 0.03125, 0.0, 0.03125, 0.0, 0.03125, 1.0, 0.0, 1.0, 0.0, 0.0, 0.8187, 0.8884, 0.7368, 0.9431, 0.5, 0.5, 0.7368, 0.9431, 0.6458, 0.9808, 0.5, 0.5, 0.6458, 0.9808, 0.5492, 1.0, 0.5, 0.5, 0.5492, 1.0, 0.4508, 1.0, 0.5, 0.5, 0.4508, 1.0, 0.3542, 0.9808, 0.5, 0.5, 0.3542, 0.9808, 0.2632, 0.9431, 0.5, 0.5, 0.2632, 0.9431, 0.1813, 0.8884, 0.5, 0.5, 0.1813, 0.8884, 0.1116, 0.8187, 0.5, 0.5, 0.1116, 0.8187, 0.05691, 0.7368, 0.5, 0.5, 0.05691, 0.7368, 0.01921, 0.6458, 0.5, 0.5, 0.01921, 0.6458, 0.0, 0.5492, 0.5, 0.5, 0.0, 0.5492, 0.0, 0.4508, 0.5, 0.5, 0.0, 0.4508, 0.01921, 0.3542, 0.5, 0.5, 0.01921, 0.3542, 0.05691, 0.2632, 0.5, 0.5, 0.05691, 0.2632, 0.1116, 0.1813, 0.5, 0.5, 0.1116, 0.1813, 0.1813, 0.1116, 0.5, 0.5, 0.1813, 0.1116, 0.2632, 0.05691, 0.5, 0.5, 0.2632, 0.05691, 0.3542, 0.01921, 0.5, 0.5, 0.3542, 0.01921, 0.4508, 0.0, 0.5, 0.5, 0.4508, 0.0, 0.5492, 0.0, 0.5, 0.5, 0.5492, 0.0, 0.6458, 0.01921, 0.5, 0.5, 0.6458, 0.01921, 0.7368, 0.05691, 0.5, 0.5, 0.7368, 0.05691, 0.8187, 0.1116, 0.5, 0.5, 0.8187, 0.1116, 0.8884, 0.1813, 0.5, 0.5, 0.8884, 0.1813, 0.9431, 0.2632, 0.5, 0.5, 0.9431, 0.2632, 0.9808, 0.3542, 0.5, 0.5, 0.9808, 0.3542, 1.0, 0.4508, 0.5, 0.5, 1.0, 0.4508, 1.0, 0.5492, 0.5, 0.5, 1.0, 0.5492, 0.9808, 0.6458, 0.5, 0.5, 0.9808, 0.6458, 0.9431, 0.7368, 0.5, 0.5, 0.9431, 0.7368, 0.8884, 0.8187, 0.5, 0.5, 0.8884, 0.8187, 0.8187, 0.8884, 0.5, 0.5, 0.3542, 0.01921, 0.4508, 0.0, 0.5, 0.5, 0.4508, 0.0, 0.5492, 0.0, 0.5, 0.5, 0.5492, 0.0, 0.6458, 0.01921, 0.5, 0.5, 0.6458, 0.01921, 0.7368, 0.05691, 0.5, 0.5, 0.7368, 0.05691, 0.8187, 0.1116, 0.5, 0.5, 0.8187, 0.1116, 0.8884, 0.1813, 0.5, 0.5, 0.8884, 0.1813, 0.9431, 0.2632, 0.5, 0.5, 0.9431, 0.2632, 0.9808, 0.3542, 0.5, 0.5, 0.9808, 0.3542, 1.0, 0.4508, 0.5, 0.5, 1.0, 0.4508, 1.0, 0.5492, 0.5, 0.5, 1.0, 0.5492, 0.9808, 0.6458, 0.5, 0.5, 0.9808, 0.6458, 0.9431, 0.7368, 0.5, 0.5, 0.9431, 0.7368, 0.8884, 0.8187, 0.5, 0.5, 0.8884, 0.8187, 0.8187, 0.8884, 0.5, 0.5, 0.8187, 0.8884, 0.7368, 0.9431, 0.5, 0.5, 0.7368, 0.9431, 0.6458, 0.9808, 0.5, 0.5, 0.6458, 0.9808, 0.5492, 1.0, 0.5, 0.5, 0.5492, 1.0, 0.4508, 1.0, 0.5, 0.5, 0.4508, 1.0, 0.3542, 0.9808, 0.5, 0.5, 0.3542, 0.9808, 0.2632, 0.9431, 0.5, 0.5, 0.2632, 0.9431, 0.1813, 0.8884, 0.5, 0.5, 0.1813, 0.8884, 0.1116, 0.8187, 0.5, 0.5, 0.1116, 0.8187, 0.05691, 0.7368, 0.5, 0.5, 0.05691, 0.7368, 0.01921, 0.6458, 0.5, 0.5, 0.01921, 0.6458, 1.198e-07, 0.5492, 0.5, 0.5, 1.198e-07, 0.5492, 0.0, 0.4508, 0.5, 0.5, 0.0, 0.4508, 0.01921, 0.3542, 0.5, 0.5, 0.01921, 0.3542, 0.05691, 0.2632, 0.5, 0.5, 0.05691, 0.2632, 0.1116, 0.1813, 0.5, 0.5, 0.1116, 0.1813, 0.1813, 0.1116, 0.5, 0.5, 0.1813, 0.1116, 0.2632, 0.05691, 0.5, 0.5, 0.2632, 0.05691, 0.3542, 0.01921, 0.5, 0.5])
me_p1_piston_tip_reference.materials.append(mat_metal_lift001)
me_p1_piston_tip_reference.materials.append(mat_metalwall_bts_005a)
me_p1_piston_tip_reference.use_remesh_fix_poles = True
me_p1_piston_tip_reference.use_remesh_preserve_attributes = False
me_p1_piston_tip_reference.update()
me_p1_piston_cap_reference = bpy.data.meshes.new('p1_piston_cap_reference')
me_p1_piston_cap_reference.from_pydata([(7.451e-09, 8.0, 0.0), (-1.561, 7.846, 0.0), (-3.061, 7.391, 0.0), (-4.445, 6.652, 0.0), (-5.657, 5.657, 0.0), (-6.652, 4.445, 0.0), (-7.391, 3.061, 0.0), (-7.846, 1.561, 0.0), (-8.0, -2.305e-07, 0.0), (-7.846, -1.561, 0.0), (-7.391, -3.061, 0.0), (-6.652, -4.445, 0.0), (-5.657, -5.657, 0.0), (-4.445, -6.652, 0.0), (-3.061, -7.391, 0.0), (-1.561, -7.846, 0.0), (7.068e-07, -8.0, 0.0), (1.561, -7.846, 0.0), (3.061, -7.391, 0.0), (4.445, -6.652, 0.0), (5.657, -5.657, 0.0), (6.652, -4.445, 0.0), (7.391, -3.061, 0.0), (7.846, -1.561, 0.0), (8.0, 2.146e-07, 0.0), (7.846, 1.561, 0.0), (7.391, 3.061, 0.0), (6.652, 4.445, 0.0), (5.657, 5.657, 0.0), (4.445, 6.652, 0.0), (3.061, 7.391, 0.0), (1.561, 7.846, 0.0), (2.539e-07, 20.0, 8.0), (-3.902, 19.62, 8.0), (-7.654, 18.48, 8.0), (-11.11, 16.63, 8.0), (-14.14, 14.14, 8.0), (-16.63, 11.11, 8.0), (-18.48, 7.654, 8.0), (-19.62, 3.902, 8.0), (-20.0, -4.818e-07, 8.0), (-19.62, -3.902, 8.0), (-18.48, -7.654, 8.0), (-16.63, -11.11, 8.0), (-14.14, -14.14, 8.0), (-11.11, -16.63, 8.0), (-7.654, -18.48, 8.0), (-3.902, -19.62, 8.0), (2.002e-06, -20.0, 8.0), (3.902, -19.62, 8.0), (7.654, -18.48, 8.0), (11.11, -16.63, 8.0), (14.14, -14.14, 8.0), (16.63, -11.11, 8.0), (18.48, -7.654, 8.0), (19.62, -3.902, 8.0), (20.0, 6.309e-07, 8.0), (19.62, 3.902, 8.0), (18.48, 7.654, 8.0), (16.63, 11.11, 8.0), (14.14, 14.14, 8.0), (11.11, 16.63, 8.0), (7.654, 18.48, 8.0), (3.902, 19.62, 8.0), (2.165e-07, 2.522e-07, 0.0), (4.255e-07, 8.793e-07, 8.0)], [], [(6, 5, 37, 38), (20, 19, 51, 52), (7, 6, 38, 39), (21, 20, 52, 53), (8, 7, 39, 40), (22, 21, 53, 54), (9, 8, 40, 41), (23, 22, 54, 55), (10, 9, 41, 42), (24, 23, 55, 56), (11, 10, 42, 43), (25, 24, 56, 57), (12, 11, 43, 44), (26, 25, 57, 58), (13, 12, 44, 45), (27, 26, 58, 59), (14, 13, 45, 46), (1, 0, 32, 33), (28, 27, 59, 60), (15, 14, 46, 47), (2, 1, 33, 34), (29, 28, 60, 61), (16, 15, 47, 48), (3, 2, 34, 35), (30, 29, 61, 62), (17, 16, 48, 49), (4, 3, 35, 36), (31, 30, 62, 63), (18, 17, 49, 50), (5, 4, 36, 37), (0, 31, 63, 32), (19, 18, 50, 51), (33, 32, 65), (1, 2, 64), (2, 3, 64), (3, 4, 64), (4, 5, 64), (5, 6, 64), (6, 7, 64), (7, 8, 64), (8, 9, 64), (9, 10, 64), (10, 11, 64), (11, 12, 64), (12, 13, 64), (13, 14, 64), (14, 15, 64), (15, 16, 64), (16, 17, 64), (17, 18, 64), (18, 19, 64), (19, 20, 64), (20, 21, 64), (21, 22, 64), (22, 23, 64), (23, 24, 64), (24, 25, 64), (25, 26, 64), (26, 27, 64), (27, 28, 64), (28, 29, 64), (29, 30, 64), (30, 31, 64), (31, 0, 64), (0, 1, 64), (32, 63, 65), (63, 62, 65), (62, 61, 65), (61, 60, 65), (60, 59, 65), (59, 58, 65), (58, 57, 65), (57, 56, 65), (56, 55, 65), (55, 54, 65), (54, 53, 65), (53, 52, 65), (52, 51, 65), (51, 50, 65), (50, 49, 65), (49, 48, 65), (48, 47, 65), (47, 46, 65), (46, 45, 65), (45, 44, 65), (44, 43, 65), (43, 42, 65), (42, 41, 65), (41, 40, 65), (40, 39, 65), (39, 38, 65), (38, 37, 65), (37, 36, 65), (36, 35, 65), (35, 34, 65), (34, 33, 65)])
me_p1_piston_cap_reference.polygons.foreach_set('use_smooth', [True] * 96)
_uv = me_p1_piston_cap_reference.uv_layers.new(name='UVMap')
_uv.uv.foreach_set('vector', [0.815, 0.7343, 0.8251, 0.7662, 0.6165, 0.8285, 0.6013, 0.7805, 0.2349, 0.6796, 0.2263, 0.712, 0.01065, 0.6758, 0.02358, 0.6272, 0.808, 0.6988, 0.815, 0.7343, 0.6013, 0.7805, 0.5909, 0.7272, 0.2465, 0.6518, 0.2349, 0.6796, 0.02358, 0.6272, 0.04099, 0.5855, 0.8045, 0.6611, 0.808, 0.6988, 0.5909, 0.7272, 0.5855, 0.6707, 0.8187, 0.3141, 0.8298, 0.3457, 0.6233, 0.4144, 0.6066, 0.367, 0.8045, 0.6226, 0.8045, 0.6611, 0.5855, 0.6707, 0.5855, 0.613, 0.8106, 0.2788, 0.8187, 0.3141, 0.6066, 0.367, 0.5944, 0.3141, 0.808, 0.5849, 0.8045, 0.6226, 0.5855, 0.613, 0.5909, 0.5564, 0.8059, 0.2412, 0.8106, 0.2788, 0.5944, 0.3141, 0.5873, 0.2577, 0.815, 0.5494, 0.808, 0.5849, 0.5909, 0.5564, 0.6013, 0.5032, 0.8047, 0.2028, 0.8059, 0.2412, 0.5873, 0.2577, 0.5855, 0.2001, 0.8251, 0.5174, 0.815, 0.5494, 0.6013, 0.5032, 0.6165, 0.4552, 0.807, 0.165, 0.8047, 0.2028, 0.5855, 0.2001, 0.5891, 0.1434, 0.838, 0.4902, 0.8251, 0.5174, 0.6165, 0.4552, 0.6358, 0.4144, 0.8129, 0.1292, 0.807, 0.165, 0.5891, 0.1434, 0.5978, 0.08977, 0.2349, 0.8967, 0.2465, 0.9281, 0.04099, 1.0, 0.02358, 0.9528, 0.4654, 0.7529, 0.4654, 0.7914, 0.2465, 0.801, 0.2465, 0.7433, 0.822, 0.09697, 0.8129, 0.1292, 0.5978, 0.08977, 0.6115, 0.04137, 0.2263, 0.8615, 0.2349, 0.8967, 0.02358, 0.9528, 0.01065, 0.9001, 0.469, 0.7152, 0.4654, 0.7529, 0.2465, 0.7433, 0.2518, 0.6868, 0.834, 0.0694, 0.822, 0.09697, 0.6115, 0.04137, 0.6295, 0.0, 0.2209, 0.824, 0.2263, 0.8615, 0.01065, 0.9001, 0.002688, 0.8438, 0.4759, 0.6797, 0.469, 0.7152, 0.2518, 0.6868, 0.2623, 0.6335, 0.4759, 0.8646, 0.4861, 0.8966, 0.2775, 0.9588, 0.2623, 0.9108, 0.2192, 0.7856, 0.2209, 0.824, 0.002688, 0.8438, 0.0, 0.7862, 0.4861, 0.6477, 0.4759, 0.6797, 0.2623, 0.6335, 0.2775, 0.5855, 0.469, 0.8291, 0.4759, 0.8646, 0.2623, 0.9108, 0.2518, 0.8575, 0.2209, 0.7478, 0.2192, 0.7856, 0.0, 0.7862, 0.002688, 0.7295, 0.8251, 0.7662, 0.838, 0.7934, 0.6358, 0.8692, 0.6165, 0.8285, 0.4654, 0.7914, 0.469, 0.8291, 0.2518, 0.8575, 0.2465, 0.801, 0.2263, 0.712, 0.2209, 0.7478, 0.002688, 0.7295, 0.01065, 0.6758, 0.0, 0.3216, 0.0, 0.2639, 0.2928, 0.2928, 0.9007, 0.0237, 0.9188, 0.03064, 0.8977, 0.2191, 0.9188, 0.03064, 0.9361, 0.04481, 0.8977, 0.2191, 0.9361, 0.04481, 0.9519, 0.06568, 0.8977, 0.2191, 0.9519, 0.06568, 0.9656, 0.09245, 0.8977, 0.2191, 0.9656, 0.09245, 0.9767, 0.1241, 0.8977, 0.2191, 0.9767, 0.1241, 0.9848, 0.1594, 0.8977, 0.2191, 0.9848, 0.1594, 0.9896, 0.1969, 0.8977, 0.2191, 0.9896, 0.1969, 0.9908, 0.2354, 0.8977, 0.2191, 0.9908, 0.2354, 0.9884, 0.2732, 0.8977, 0.2191, 0.9884, 0.2732, 0.9825, 0.3089, 0.8977, 0.2191, 0.9825, 0.3089, 0.9734, 0.3412, 0.8977, 0.2191, 0.9734, 0.3412, 0.9614, 0.3687, 0.8977, 0.2191, 0.9614, 0.3687, 0.9469, 0.3906, 0.8977, 0.2191, 0.9469, 0.3906, 0.9306, 0.4058, 0.8977, 0.2191, 0.9306, 0.4058, 0.913, 0.4139, 0.8977, 0.2191, 0.913, 0.4139, 0.8948, 0.4144, 0.8977, 0.2191, 0.8948, 0.4144, 0.8767, 0.4075, 0.8977, 0.2191, 0.8767, 0.4075, 0.8594, 0.3933, 0.8977, 0.2191, 0.8594, 0.3933, 0.8436, 0.3724, 0.8977, 0.2191, 0.8436, 0.3724, 0.8298, 0.3457, 0.8977, 0.2191, 0.8298, 0.3457, 0.8187, 0.3141, 0.8977, 0.2191, 0.8187, 0.3141, 0.8106, 0.2788, 0.8977, 0.2191, 0.8106, 0.2788, 0.8059, 0.2412, 0.8977, 0.2191, 0.8059, 0.2412, 0.8047, 0.2028, 0.8977, 0.2191, 0.8047, 0.2028, 0.807, 0.165, 0.8977, 0.2191, 0.807, 0.165, 0.8129, 0.1292, 0.8977, 0.2191, 0.8129, 0.1292, 0.822, 0.09697, 0.8977, 0.2191, 0.822, 0.09697, 0.834, 0.0694, 0.8977, 0.2191, 0.834, 0.0694, 0.8485, 0.04757, 0.8977, 0.2191, 0.8485, 0.04757, 0.8648, 0.03234, 0.8977, 0.2191, 0.8648, 0.03234, 0.8825, 0.02428, 0.8977, 0.2191, 0.8825, 0.02428, 0.9007, 0.0237, 0.8977, 0.2191, 0.0, 0.2639, 0.01125, 0.2074, 0.2928, 0.2928, 0.01125, 0.2074, 0.03332, 0.1541, 0.2928, 0.2928, 0.03332, 0.1541, 0.06536, 0.1061, 0.2928, 0.2928, 0.06536, 0.1061, 0.1061, 0.06536, 0.2928, 0.2928, 0.1061, 0.06536, 0.1541, 0.03332, 0.2928, 0.2928, 0.1541, 0.03332, 0.2074, 0.01125, 0.2928, 0.2928, 0.2074, 0.01125, 0.2639, 0.0, 0.2928, 0.2928, 0.2639, 0.0, 0.3216, 0.0, 0.2928, 0.2928, 0.3216, 0.0, 0.3782, 0.01125, 0.2928, 0.2928, 0.3782, 0.01125, 0.4314, 0.03332, 0.2928, 0.2928, 0.4314, 0.03332, 0.4794, 0.06536, 0.2928, 0.2928, 0.4794, 0.06536, 0.5202, 0.1061, 0.2928, 0.2928, 0.5202, 0.1061, 0.5522, 0.1541, 0.2928, 0.2928, 0.5522, 0.1541, 0.5743, 0.2074, 0.2928, 0.2928, 0.5743, 0.2074, 0.5855, 0.2639, 0.2928, 0.2928, 0.5855, 0.2639, 0.5855, 0.3216, 0.2928, 0.2928, 0.5855, 0.3216, 0.5743, 0.3782, 0.2928, 0.2928, 0.5743, 0.3782, 0.5522, 0.4314, 0.2928, 0.2928, 0.5522, 0.4314, 0.5202, 0.4794, 0.2928, 0.2928, 0.5202, 0.4794, 0.4794, 0.5202, 0.2928, 0.2928, 0.4794, 0.5202, 0.4314, 0.5522, 0.2928, 0.2928, 0.4314, 0.5522, 0.3782, 0.5743, 0.2928, 0.2928, 0.3782, 0.5743, 0.3216, 0.5855, 0.2928, 0.2928, 0.3216, 0.5855, 0.2639, 0.5855, 0.2928, 0.2928, 0.2639, 0.5855, 0.2074, 0.5743, 0.2928, 0.2928, 0.2074, 0.5743, 0.1541, 0.5522, 0.2928, 0.2928, 0.1541, 0.5522, 0.1061, 0.5202, 0.2928, 0.2928, 0.1061, 0.5202, 0.06536, 0.4794, 0.2928, 0.2928, 0.06536, 0.4794, 0.03332, 0.4314, 0.2928, 0.2928, 0.03332, 0.4314, 0.01125, 0.3782, 0.2928, 0.2928, 0.01125, 0.3782, 0.0, 0.3216, 0.2928, 0.2928])
me_p1_piston_cap_reference.materials.append(mat_metalwall_bts_005a)
me_p1_piston_cap_reference.use_remesh_fix_poles = True
me_p1_piston_cap_reference.use_remesh_preserve_attributes = False
me_p1_piston_cap_reference.update()

# ---- objects
ob_p1_piston_base_reference = bpy.data.objects.new('p1_piston_base_reference', me_p1_piston_base_reference)
ob_p1_piston_mid_reference = bpy.data.objects.new('p1_piston_mid_reference', me_p1_piston_mid_reference)
ob_p1_piston_end_reference = bpy.data.objects.new('p1_piston_end_reference', me_p1_piston_end_reference)
ob_p1_piston_tip_reference = bpy.data.objects.new('p1_piston_tip_reference', me_p1_piston_tip_reference)
ob_p1_piston_cap_reference = bpy.data.objects.new('p1_piston_cap_reference', me_p1_piston_cap_reference)

# ---- transforms, parenting, visibility, modifiers, constraints
ob_p1_piston_base_reference.location = (0.0, 0.0, 0.0)
_vg = ob_p1_piston_base_reference.vertex_groups.new(name='static_prop')
_m = ob_p1_piston_base_reference.modifiers.new('Auto Smooth', 'NODES')
_m.node_group = ng_auto_smooth
_gi = [s.identifier for s in ng_auto_smooth.interface.items_tree if s.item_type == 'SOCKET' and s.in_out == 'INPUT']
_m[_gi[1]] = 0.5236  # Angle
ob_p1_piston_mid_reference.location = (0.0, 0.0, 0.0)
_vg = ob_p1_piston_mid_reference.vertex_groups.new(name='static_prop')
_m = ob_p1_piston_mid_reference.modifiers.new('Auto Smooth', 'NODES')
_m.node_group = ng_auto_smooth
_gi = [s.identifier for s in ng_auto_smooth.interface.items_tree if s.item_type == 'SOCKET' and s.in_out == 'INPUT']
_m[_gi[1]] = 0.5236  # Angle
ob_p1_piston_end_reference.location = (0.0, 0.0, 0.0)
_vg = ob_p1_piston_end_reference.vertex_groups.new(name='static_prop')
_m = ob_p1_piston_end_reference.modifiers.new('Auto Smooth', 'NODES')
_m.node_group = ng_auto_smooth
_gi = [s.identifier for s in ng_auto_smooth.interface.items_tree if s.item_type == 'SOCKET' and s.in_out == 'INPUT']
_m[_gi[1]] = 0.5236  # Angle
ob_p1_piston_tip_reference.location = (0.0, 0.0, 0.0)
_vg = ob_p1_piston_tip_reference.vertex_groups.new(name='static_prop')
_m = ob_p1_piston_tip_reference.modifiers.new('Auto Smooth', 'NODES')
_m.node_group = ng_auto_smooth
_gi = [s.identifier for s in ng_auto_smooth.interface.items_tree if s.item_type == 'SOCKET' and s.in_out == 'INPUT']
_m[_gi[1]] = 0.5236  # Angle
ob_p1_piston_cap_reference.location = (0.0, 0.0, 0.0)
_vg = ob_p1_piston_cap_reference.vertex_groups.new(name='static_prop')
_m = ob_p1_piston_cap_reference.modifiers.new('Auto Smooth', 'NODES')
_m.node_group = ng_auto_smooth
_gi = [s.identifier for s in ng_auto_smooth.interface.items_tree if s.item_type == 'SOCKET' and s.in_out == 'INPUT']
_m[_gi[1]] = 0.5236  # Angle

# ---- collection membership
col_p1_piston_base_reference.objects.link(ob_p1_piston_base_reference)
col_p1_piston_mid_reference.objects.link(ob_p1_piston_mid_reference)
col_p1_piston_end_reference.objects.link(ob_p1_piston_end_reference)
col_p1_piston_tip_reference.objects.link(ob_p1_piston_tip_reference)
col_p1_piston_cap_reference.objects.link(ob_p1_piston_cap_reference)

# ---- scene / render settings (as saved in the file)
scene.frame_start = 0; scene.frame_end = 0; scene.frame_set(0)
scene.render.engine = 'BLENDER_EEVEE_NEXT'
scene.cycles.use_denoising = False
scene.cycles.samples = 128
scene.cycles.sampling_pattern = 'TABULATED_SOBOL'
scene.cycles.use_adaptive_sampling = False
scene.cycles.use_light_tree = False
scene.view_settings.view_transform = 'Filmic'
bpy.context.view_layer.update()

# ---- added for rendering (the .blend has no active camera and no usable light): camera, sun
cam_auto = bpy.data.cameras.new('AutoCamera')
cam_auto.lens = 50.0
cam_auto.sensor_width = 36.0
cam_auto.clip_end = 3218.46
ob_auto_camera = bpy.data.objects.new('AutoCamera', cam_auto)
scene.collection.objects.link(ob_auto_camera)
ob_auto_camera.location = (183.389, -220.066, 59.7278)
ob_auto_camera.rotation_euler = (1.09748, -7.21219e-08, 0.694738)
scene.camera = ob_auto_camera
light_auto_sun = bpy.data.lights.new('AutoSun', 'SUN')
light_auto_sun.energy = 3.0
light_auto_sun.angle = 0.0523599
ob_auto_sun = bpy.data.objects.new('AutoSun', light_auto_sun)
scene.collection.objects.link(ob_auto_sun)
ob_auto_sun.rotation_euler = (0.872665, 0.174533, 0.523599)
bpy.context.view_layer.update()
